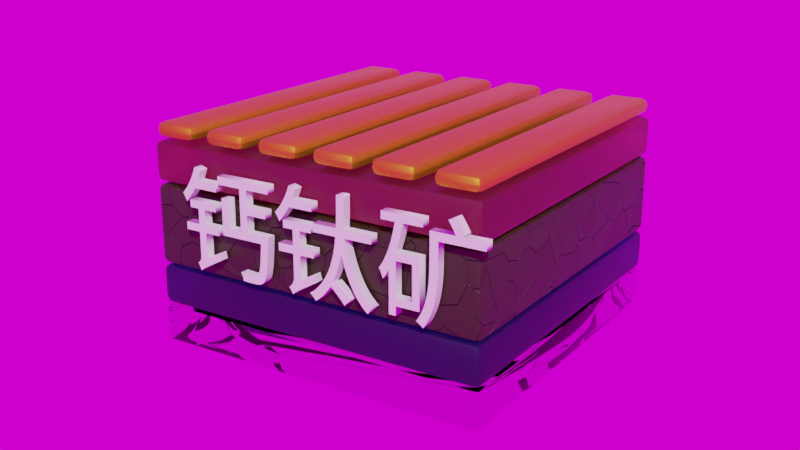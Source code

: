 # Source: Blender_6-_.blend  (saved by Blender 2.92.15; exported with 4.5.12 LTS)
import bpy
from mathutils import Matrix  # noqa: F401  (used for matrix-valued properties, if any)

bpy.ops.wm.read_factory_settings(use_empty=True)
scene = bpy.context.scene
scene.name = 'Scene'

# ---- collections
col_collection = bpy.data.collections.new('Collection'); scene.collection.children.link(col_collection)
col_collection_2 = bpy.data.collections.new('Collection 2'); scene.collection.children.link(col_collection_2)

# ---- images (referenced by path relative to the original .blend; pixels are not part of the script)
import os
ASSET_DIR = os.environ.get("B2B_ASSET_DIR", "")  # directory of the original .blend (textures are referenced by path, not embedded)
HERE = os.path.dirname(os.path.abspath(__file__))  # packed textures are extracted next to this script under _unpacked/

def load_image(name, relpath, width, height, colorspace="sRGB"):
    """Load a texture the original file referenced (path relative to the .blend, or extracted next to this script)."""
    p = next((c for c in (os.path.join(HERE, relpath), os.path.join(ASSET_DIR, relpath)) if relpath and os.path.exists(c)), "")
    if p:
        img = bpy.data.images.load(p, check_existing=True)
        img.name = name
    else:  # same state as the original file: an image datablock whose file is absent (Cycles renders it pink)
        img = bpy.data.images.new(name, width, height)
        img.source = "FILE"
        img.filepath = "//" + (relpath or name)
    img.colorspace_settings.name = colorspace
    return img
img_forest_exr = load_image('forest.exr', 'forest.exr', 1024, 1024, 'Linear Rec.709')

# ---- materials (node trees are filled in below, after node groups)
mat_material_012 = bpy.data.materials.new('Material.012')
mat_material_012.use_transparent_shadow = False
mat_material_012.use_raytrace_refraction = True
mat_material_012.use_screen_refraction = True
mat_material_012.thickness_mode = 'SLAB'
mat_material_013 = bpy.data.materials.new('Material.013')
mat_material_013.use_transparent_shadow = False
mat_material_013.use_raytrace_refraction = True
mat_material_013.use_screen_refraction = True
mat_material_013.thickness_mode = 'SLAB'
mat_material_011 = bpy.data.materials.new('Material.011')
mat_material_011.use_transparent_shadow = False
mat_material_014 = bpy.data.materials.new('Material.014')
mat_material_014.use_transparent_shadow = False
mat_material_014.use_raytrace_refraction = True
mat_material_014.use_screen_refraction = True
mat_material_014.thickness_mode = 'SLAB'
mat_material_015 = bpy.data.materials.new('Material.015')
mat_material_015.use_transparent_shadow = False
mat_material_001 = bpy.data.materials.new('Material.001')
mat_material_001.use_transparent_shadow = False
mat_material_003 = bpy.data.materials.new('Material.003')
mat_material_003.surface_render_method = 'BLENDED'
mat_material_003.blend_method = 'BLEND'
mat_material_003.use_transparency_overlap = False
mat_material_003.show_transparent_back = False
mat_material_003.use_transparent_shadow = False
mat_material_002 = bpy.data.materials.new('Material.002')
mat_material_002.surface_render_method = 'BLENDED'
mat_material_002.blend_method = 'BLEND'
mat_material_002.use_transparency_overlap = False
mat_material_002.show_transparent_back = False
mat_material_002.use_transparent_shadow = False
mat_material_004 = bpy.data.materials.new('Material.004')
mat_material_004.surface_render_method = 'BLENDED'
mat_material_004.blend_method = 'BLEND'
mat_material_004.use_transparency_overlap = False
mat_material_004.show_transparent_back = False
mat_material_004.use_transparent_shadow = False
mat_x = bpy.data.materials.new('材质')
mat_x.use_transparent_shadow = False
mat_material_007 = bpy.data.materials.new('Material.007')
mat_material_007.use_transparent_shadow = False
mat_material_006 = bpy.data.materials.new('Material.006')
mat_material_006.use_transparent_shadow = False
mat_material_006.use_raytrace_refraction = True
mat_material_006.use_screen_refraction = True
mat_material_006.thickness_mode = 'SLAB'
mat_material_005 = bpy.data.materials.new('Material.005')
mat_material_005.use_transparent_shadow = False
mat_material_008 = bpy.data.materials.new('Material.008')
mat_material_008.use_transparent_shadow = False
mat_material_008.use_raytrace_refraction = True
mat_material_008.use_screen_refraction = True
mat_material_008.thickness_mode = 'SLAB'
mat_material_009 = bpy.data.materials.new('Material.009')
mat_material_009.use_raytrace_refraction = True
mat_material_009.use_screen_refraction = True
mat_material_009.thickness_mode = 'SLAB'
mat_material_010 = bpy.data.materials.new('Material.010')
mat_material_010.use_transparent_shadow = False

# ---- node groups
ng_auto_smooth = bpy.data.node_groups.new('Auto Smooth', 'GeometryNodeTree')
_s = ng_auto_smooth.interface.new_socket(name='Geometry', in_out='OUTPUT', socket_type='NodeSocketGeometry')
_s = ng_auto_smooth.interface.new_socket(name='Geometry', in_out='INPUT', socket_type='NodeSocketGeometry')
_s = ng_auto_smooth.interface.new_socket(name='Angle', in_out='INPUT', socket_type='NodeSocketFloat')
_s.subtype = 'ANGLE'
_s.min_value = 0.0
_s.max_value = 3.142
ng_auto_smooth.is_modifier = True
_N = ng_auto_smooth.nodes; _L = ng_auto_smooth.links
n0 = _N.new('NodeGroupOutput'); n0.name = 'Group Output'; n0.location = (480, -100)
n1 = _N.new('NodeGroupInput'); n1.name = 'Group Input'; n1.location = (-420, -300)
n2 = _N.new('NodeGroupInput'); n2.name = 'Group Input.001'; n2.location = (-60, -100)
n3 = _N.new('GeometryNodeSetShadeSmooth'); n3.name = 'Set Shade Smooth'; n3.location = (120, -100)
n3.domain = 'EDGE'
n4 = _N.new('GeometryNodeSetShadeSmooth'); n4.name = 'Set Shade Smooth.001'; n4.location = (300, -100)
n5 = _N.new('GeometryNodeInputMeshEdgeAngle'); n5.name = 'Edge Angle'; n5.location = (-420, -220)
n6 = _N.new('GeometryNodeInputEdgeSmooth'); n6.name = 'Is Edge Smooth'; n6.location = (-60, -160)
n7 = _N.new('GeometryNodeInputShadeSmooth'); n7.name = 'Is Face Smooth'; n7.location = (-240, -340)
n8 = _N.new('FunctionNodeBooleanMath'); n8.name = 'Boolean Math'; n8.location = (-60, -220)
n9 = _N.new('FunctionNodeCompare'); n9.name = 'Compare'; n9.location = (-240, -180)
n9.operation = 'LESS_EQUAL'
_L.new(n5.outputs[0], n9.inputs[0])
_L.new(n4.outputs[0], n0.inputs[0])
_L.new(n1.outputs[1], n9.inputs[1])
_L.new(n9.outputs[0], n8.inputs[0])
_L.new(n7.outputs[0], n8.inputs[1])
_L.new(n2.outputs[0], n3.inputs[0])
_L.new(n6.outputs[0], n3.inputs[1])
_L.new(n3.outputs[0], n4.inputs[0])
_L.new(n8.outputs[0], n3.inputs[2])
n0.is_active_output = True

# ---- material node trees
mat_material_012.use_nodes = True; mat_material_012.node_tree.nodes.clear()
_N = mat_material_012.node_tree.nodes; _L = mat_material_012.node_tree.links
n0 = _N.new('ShaderNodeBsdfPrincipled'); n0.name = 'Principled BSDF'; n0.location = (10, 300)
n0.distribution = 'GGX'
n0.subsurface_method = 'BURLEY'
n0.inputs[2].default_value = 0.0
n0.inputs[3].default_value = 1.45
n0.inputs[18].default_value = 1.0
n0.inputs[27].default_value = (0.0, 0.0, 0.0, 1.0)
n0.inputs[28].default_value = 1.0
n1 = _N.new('ShaderNodeOutputMaterial'); n1.name = 'Material Output'; n1.location = (300, 300)
_L.new(n0.outputs[0], n1.inputs[0])
n1.is_active_output = True
mat_material_013.use_nodes = True; mat_material_013.node_tree.nodes.clear()
_N = mat_material_013.node_tree.nodes; _L = mat_material_013.node_tree.links
n0 = _N.new('ShaderNodeBsdfPrincipled'); n0.name = 'Principled BSDF'; n0.location = (10, 300)
n0.distribution = 'GGX'
n0.subsurface_method = 'BURLEY'
n0.inputs[0].default_value = (0.04308, 0.08011, 0.3323, 1.0)
n0.inputs[3].default_value = 1.45
n0.inputs[18].default_value = 1.0
n0.inputs[27].default_value = (0.0, 0.0, 0.0, 1.0)
n0.inputs[28].default_value = 1.0
n1 = _N.new('ShaderNodeOutputMaterial'); n1.name = 'Material Output'; n1.location = (300, 300)
_L.new(n0.outputs[0], n1.inputs[0])
n1.is_active_output = True
mat_material_011.use_nodes = True; mat_material_011.node_tree.nodes.clear()
_N = mat_material_011.node_tree.nodes; _L = mat_material_011.node_tree.links
n0 = _N.new('ShaderNodeOutputMaterial'); n0.name = 'Material Output'; n0.location = (348, 300)
n1 = _N.new('ShaderNodeMapping'); n1.name = 'Mapping'; n1.location = (-1142, 243)
n1.width = 240
n2 = _N.new('ShaderNodeTexCoord'); n2.name = 'Texture Coordinate'; n2.location = (-1352, 226)
n3 = _N.new('ShaderNodeBump'); n3.name = 'Bump'; n3.location = (-273, -62)
n3.inputs[1].default_value = 1.2
n3.inputs[2].default_value = 1.0
n4 = _N.new('ShaderNodeTexVoronoi'); n4.name = 'Voronoi Texture'; n4.location = (-852, 279)
n5 = _N.new('ShaderNodeBsdfPrincipled'); n5.name = 'Principled BSDF'; n5.location = (58, 300)
n5.distribution = 'GGX'
n5.subsurface_method = 'BURLEY'
n5.inputs[3].default_value = 1.45
n5.inputs[27].default_value = (0.0, 0.0, 0.0, 1.0)
n5.inputs[28].default_value = 1.0
n6 = _N.new('ShaderNodeValToRGB'); n6.name = 'ColorRamp'; n6.location = (-492, 285)
while len(n6.color_ramp.elements) > 1: n6.color_ramp.elements.remove(n6.color_ramp.elements[-1])
n6.color_ramp.elements[0].position = 0.0; n6.color_ramp.elements[0].color = (0.01124, 0.0746, 0.1895, 1.0)
_e = n6.color_ramp.elements.new(0.5); _e.color = (0.03922, 0.09564, 0.2021, 1.0)
_e = n6.color_ramp.elements.new(1.0); _e.color = (0.0331, 0.04951, 0.2148, 1.0)
n7 = _N.new('ShaderNodeHueSaturation'); n7.name = 'Hue Saturation Value'; n7.location = (-172, 258)
n7.inputs[0].default_value = 1.0
n7.inputs[2].default_value = 0.12
_L.new(n1.outputs[0], n4.inputs[0])
_L.new(n2.outputs[3], n1.inputs[0])
_L.new(n4.outputs[1], n3.inputs[3])
_L.new(n3.outputs[0], n5.inputs[5])
_L.new(n4.outputs[1], n6.inputs[0])
_L.new(n6.outputs[0], n7.inputs[4])
_L.new(n5.outputs[0], n0.inputs[0])
_L.new(n7.outputs[0], n5.inputs[0])
n0.is_active_output = True
mat_material_014.use_nodes = True; mat_material_014.node_tree.nodes.clear()
_N = mat_material_014.node_tree.nodes; _L = mat_material_014.node_tree.links
n0 = _N.new('ShaderNodeBsdfPrincipled'); n0.name = 'Principled BSDF'; n0.location = (10, 300)
n0.distribution = 'GGX'
n0.subsurface_method = 'BURLEY'
n0.inputs[0].default_value = (0.8, 0.3009, 0.1762, 1.0)
n0.inputs[3].default_value = 1.45
n0.inputs[18].default_value = 1.0
n0.inputs[27].default_value = (0.0, 0.0, 0.0, 1.0)
n0.inputs[28].default_value = 1.0
n1 = _N.new('ShaderNodeOutputMaterial'); n1.name = 'Material Output'; n1.location = (300, 300)
_L.new(n0.outputs[0], n1.inputs[0])
n1.is_active_output = True
mat_material_015.use_nodes = True; mat_material_015.node_tree.nodes.clear()
_N = mat_material_015.node_tree.nodes; _L = mat_material_015.node_tree.links
n0 = _N.new('ShaderNodeBsdfPrincipled'); n0.name = 'Principled BSDF'; n0.location = (10, 300)
n0.distribution = 'GGX'
n0.subsurface_method = 'BURLEY'
n0.inputs[0].default_value = (0.8, 0.7321, 0.03669, 1.0)
n0.inputs[1].default_value = 1.0
n0.inputs[3].default_value = 1.45
n0.inputs[27].default_value = (0.0, 0.0, 0.0, 1.0)
n0.inputs[28].default_value = 1.0
n1 = _N.new('ShaderNodeOutputMaterial'); n1.name = 'Material Output'; n1.location = (300, 300)
_L.new(n0.outputs[0], n1.inputs[0])
n1.is_active_output = True
mat_material_001.use_nodes = True; mat_material_001.node_tree.nodes.clear()
_N = mat_material_001.node_tree.nodes; _L = mat_material_001.node_tree.links
n0 = _N.new('ShaderNodeTexVoronoi'); n0.name = 'Voronoi Texture'; n0.location = (-634, 47)
n0.inputs[2].default_value = 4.6
n1 = _N.new('ShaderNodeValToRGB'); n1.name = 'ColorRamp'; n1.location = (-367, 128)
n1.color_ramp.interpolation = 'EASE'
while len(n1.color_ramp.elements) > 1: n1.color_ramp.elements.remove(n1.color_ramp.elements[-1])
n1.color_ramp.elements[0].position = 0.25; n1.color_ramp.elements[0].color = (0.36, 0.2376, 0.0, 1.0)
_e = n1.color_ramp.elements.new(0.5); _e.color = (0.53, 0.5215, 0.0, 1.0)
_e = n1.color_ramp.elements.new(0.75); _e.color = (0.306, 0.1542, 0.0, 1.0)
_e = n1.color_ramp.elements.new(1.0); _e.color = (0.441, 0.45, 0.0, 1.0)
n2 = _N.new('ShaderNodeHueSaturation'); n2.name = 'Hue Saturation Value.001'; n2.location = (-73, -109)
n2.width = 201
n2.inputs[1].default_value = 0.0
n3 = _N.new('ShaderNodeBsdfPrincipled'); n3.name = 'Principled BSDF'; n3.location = (492, 283)
n3.distribution = 'GGX'
n3.subsurface_method = 'BURLEY'
n3.inputs[1].default_value = 1.0
n3.inputs[3].default_value = 1.45
n3.inputs[27].default_value = (0.0, 0.0, 0.0, 1.0)
n3.inputs[28].default_value = 1.0
n4 = _N.new('ShaderNodeHueSaturation'); n4.name = 'Hue Saturation Value'; n4.location = (-16, 132)
n4.inputs[0].default_value = 1.0
n4.inputs[1].default_value = 0.0
n4.inputs[2].default_value = 0.1
n5 = _N.new('ShaderNodeBump'); n5.name = 'Bump'; n5.location = (48, -388)
n5.inputs[1].default_value = 10.0
n5.inputs[2].default_value = 1.0
n6 = _N.new('ShaderNodeTexCoord'); n6.name = 'Texture Coordinate'; n6.location = (-1112, 57)
n7 = _N.new('ShaderNodeMapping'); n7.name = 'Mapping'; n7.location = (-934, 56)
n7.width = 240
n7.inputs[1].default_value = (0.0, -0.8, 0.0)
n7.inputs[3].default_value = (1.0, 1.0, 0.6)
n8 = _N.new('ShaderNodeOutputMaterial'); n8.name = 'Material Output'; n8.location = (775, 218)
_L.new(n7.outputs[0], n0.inputs[0])
_L.new(n0.outputs[1], n1.inputs[0])
_L.new(n1.outputs[0], n4.inputs[4])
_L.new(n4.outputs[0], n3.inputs[0])
_L.new(n1.outputs[0], n2.inputs[4])
_L.new(n2.outputs[0], n3.inputs[2])
_L.new(n3.outputs[0], n8.inputs[0])
_L.new(n5.outputs[0], n3.inputs[5])
_L.new(n0.outputs[1], n5.inputs[3])
_L.new(n6.outputs[3], n7.inputs[0])
n8.is_active_output = True
mat_material_003.use_nodes = True; mat_material_003.node_tree.nodes.clear()
_N = mat_material_003.node_tree.nodes; _L = mat_material_003.node_tree.links
n0 = _N.new('ShaderNodeBsdfPrincipled'); n0.name = 'Principled BSDF'; n0.location = (10, 300)
n0.distribution = 'GGX'
n0.subsurface_method = 'BURLEY'
n0.inputs[0].default_value = (0.3495, 0.8, 0.3617, 1.0)
n0.inputs[2].default_value = 0.3
n0.inputs[3].default_value = 1.45
n0.inputs[18].default_value = 1.0
n0.inputs[27].default_value = (0.0, 0.0, 0.0, 1.0)
n0.inputs[28].default_value = 1.0
n1 = _N.new('ShaderNodeOutputMaterial'); n1.name = 'Material Output'; n1.location = (300, 300)
_L.new(n0.outputs[0], n1.inputs[0])
n1.is_active_output = True
mat_material_002.use_nodes = True; mat_material_002.node_tree.nodes.clear()
_N = mat_material_002.node_tree.nodes; _L = mat_material_002.node_tree.links
n0 = _N.new('ShaderNodeBsdfPrincipled'); n0.name = 'Principled BSDF'; n0.location = (10, 300)
n0.distribution = 'GGX'
n0.subsurface_method = 'BURLEY'
n0.inputs[2].default_value = 0.1
n0.inputs[3].default_value = 1.45
n0.inputs[18].default_value = 1.0
n0.inputs[27].default_value = (0.0, 0.0, 0.0, 1.0)
n0.inputs[28].default_value = 1.0
n1 = _N.new('ShaderNodeOutputMaterial'); n1.name = 'Material Output'; n1.location = (300, 300)
_L.new(n0.outputs[0], n1.inputs[0])
n1.is_active_output = True
mat_material_004.use_nodes = True; mat_material_004.node_tree.nodes.clear()
_N = mat_material_004.node_tree.nodes; _L = mat_material_004.node_tree.links
n0 = _N.new('ShaderNodeBsdfPrincipled'); n0.name = 'Principled BSDF'; n0.location = (10, 300)
n0.distribution = 'GGX'
n0.subsurface_method = 'BURLEY'
n0.inputs[0].default_value = (0.8, 0.3368, 0.4797, 1.0)
n0.inputs[2].default_value = 0.1
n0.inputs[3].default_value = 1.45
n0.inputs[18].default_value = 1.0
n0.inputs[27].default_value = (0.0, 0.0, 0.0, 1.0)
n0.inputs[28].default_value = 1.0
n1 = _N.new('ShaderNodeOutputMaterial'); n1.name = 'Material Output'; n1.location = (300, 300)
_L.new(n0.outputs[0], n1.inputs[0])
n1.is_active_output = True
mat_x.use_nodes = True; mat_x.node_tree.nodes.clear()
_N = mat_x.node_tree.nodes; _L = mat_x.node_tree.links
n0 = _N.new('ShaderNodeBsdfPrincipled'); n0.name = 'Principled BSDF'; n0.location = (10, 300)
n0.distribution = 'GGX'
n0.subsurface_method = 'BURLEY'
n0.inputs[0].default_value = (0.7476, 0.4557, 0.0178, 1.0)
n0.inputs[1].default_value = 1.0
n0.inputs[2].default_value = 0.2982
n0.inputs[3].default_value = 1.45
n0.inputs[13].default_value = 0.4123
n0.inputs[27].default_value = (0.0, 0.0, 0.0, 1.0)
n0.inputs[28].default_value = 1.0
n1 = _N.new('ShaderNodeOutputMaterial'); n1.name = 'Material Output'; n1.location = (300, 300)
_L.new(n0.outputs[0], n1.inputs[0])
n1.is_active_output = True
mat_material_007.use_nodes = True; mat_material_007.node_tree.nodes.clear()
_N = mat_material_007.node_tree.nodes; _L = mat_material_007.node_tree.links
n0 = _N.new('ShaderNodeOutputMaterial'); n0.name = 'Material Output'; n0.location = (313, 300)
n1 = _N.new('ShaderNodeMapping'); n1.name = 'Mapping'; n1.location = (-1321, 261)
n1.width = 240
n2 = _N.new('ShaderNodeTexCoord'); n2.name = 'Texture Coordinate'; n2.location = (-1531, 244)
n3 = _N.new('ShaderNodeHueSaturation'); n3.name = 'Hue Saturation Value'; n3.location = (-392, 273)
n3.inputs[1].default_value = 0.76
n3.inputs[2].default_value = 0.08
n4 = _N.new('ShaderNodeHueSaturation'); n4.name = 'Hue Saturation Value.001'; n4.location = (-363, 103)
n4.inputs[1].default_value = 0.0
n5 = _N.new('ShaderNodeBump'); n5.name = 'Bump'; n5.location = (-528, -238)
n5.inputs[1].default_value = 3.0
n5.inputs[2].default_value = 1.0
n6 = _N.new('ShaderNodeValToRGB'); n6.name = 'ColorRamp'; n6.location = (-811, 266)
while len(n6.color_ramp.elements) > 1: n6.color_ramp.elements.remove(n6.color_ramp.elements[-1])
n6.color_ramp.elements[0].position = 0.354; n6.color_ramp.elements[0].color = (0.1645, 0.1084, 0.006093, 1.0)
_e = n6.color_ramp.elements.new(0.4084); _e.color = (0.6197, 0.3803, 0.03109, 1.0)
_e = n6.color_ramp.elements.new(0.6592); _e.color = (0.2689, 0.1697, 0.01333, 1.0)
_e = n6.color_ramp.elements.new(0.8292); _e.color = (1.0, 0.5991, 0.06396, 1.0)
_e = n6.color_ramp.elements.new(1.0); _e.color = (0.2167, 0.139, 0.009709, 1.0)
n7 = _N.new('ShaderNodeTexVoronoi'); n7.name = 'Voronoi Texture'; n7.location = (-1031, 297)
n8 = _N.new('ShaderNodeBsdfPrincipled'); n8.name = 'Principled BSDF'; n8.location = (8, 305)
n8.distribution = 'GGX'
n8.subsurface_method = 'BURLEY'
n8.inputs[3].default_value = 1.45
n8.inputs[27].default_value = (0.0, 0.0, 0.0, 1.0)
n8.inputs[28].default_value = 1.0
_L.new(n1.outputs[0], n7.inputs[0])
_L.new(n7.outputs[1], n6.inputs[0])
_L.new(n2.outputs[3], n1.inputs[0])
_L.new(n6.outputs[0], n3.inputs[4])
_L.new(n3.outputs[0], n8.inputs[0])
_L.new(n4.outputs[0], n8.inputs[2])
_L.new(n6.outputs[0], n4.inputs[4])
_L.new(n5.outputs[0], n8.inputs[5])
_L.new(n7.outputs[1], n5.inputs[3])
_L.new(n8.outputs[0], n0.inputs[0])
n0.is_active_output = True
mat_material_006.use_nodes = True; mat_material_006.node_tree.nodes.clear()
_N = mat_material_006.node_tree.nodes; _L = mat_material_006.node_tree.links
n0 = _N.new('ShaderNodeBsdfPrincipled'); n0.name = 'Principled BSDF'; n0.location = (10, 300)
n0.distribution = 'GGX'
n0.subsurface_method = 'BURLEY'
n0.inputs[0].default_value = (0.8, 0.1109, 0.04192, 1.0)
n0.inputs[2].default_value = 0.03609
n0.inputs[3].default_value = 1.27
n0.inputs[18].default_value = 1.0
n0.inputs[27].default_value = (0.0, 0.0, 0.0, 1.0)
n0.inputs[28].default_value = 1.0
n1 = _N.new('ShaderNodeOutputMaterial'); n1.name = 'Material Output'; n1.location = (300, 300)
_L.new(n0.outputs[0], n1.inputs[0])
n1.is_active_output = True
mat_material_005.use_nodes = True; mat_material_005.node_tree.nodes.clear()
_N = mat_material_005.node_tree.nodes; _L = mat_material_005.node_tree.links
n0 = _N.new('ShaderNodeBsdfPrincipled'); n0.name = 'Principled BSDF'; n0.location = (10, 300)
n0.distribution = 'GGX'
n0.subsurface_method = 'BURLEY'
n0.inputs[0].default_value = (0.6148, 0.2969, 0.04228, 1.0)
n0.inputs[1].default_value = 1.0
n0.inputs[3].default_value = 1.45
n0.inputs[27].default_value = (0.0, 0.0, 0.0, 1.0)
n0.inputs[28].default_value = 1.0
n1 = _N.new('ShaderNodeOutputMaterial'); n1.name = 'Material Output'; n1.location = (300, 300)
_L.new(n0.outputs[0], n1.inputs[0])
n1.is_active_output = True
mat_material_008.use_nodes = True; mat_material_008.node_tree.nodes.clear()
_N = mat_material_008.node_tree.nodes; _L = mat_material_008.node_tree.links
n0 = _N.new('ShaderNodeBsdfPrincipled'); n0.name = 'Principled BSDF'; n0.location = (10, 300)
n0.distribution = 'GGX'
n0.subsurface_method = 'BURLEY'
n0.inputs[0].default_value = (0.01856, 0.026, 0.08492, 1.0)
n0.inputs[2].default_value = 0.1161
n0.inputs[3].default_value = 1.27
n0.inputs[18].default_value = 1.0
n0.inputs[27].default_value = (0.0, 0.0, 0.0, 1.0)
n0.inputs[28].default_value = 1.0
n1 = _N.new('ShaderNodeOutputMaterial'); n1.name = 'Material Output'; n1.location = (300, 300)
_L.new(n0.outputs[0], n1.inputs[0])
n1.is_active_output = True
mat_material_009.use_nodes = True; mat_material_009.node_tree.nodes.clear()
_N = mat_material_009.node_tree.nodes; _L = mat_material_009.node_tree.links
n0 = _N.new('ShaderNodeBsdfPrincipled'); n0.name = 'Principled BSDF'; n0.location = (10, 300)
n0.distribution = 'GGX'
n0.subsurface_method = 'BURLEY'
n0.inputs[2].default_value = 0.1104
n0.inputs[3].default_value = 1.27
n0.inputs[18].default_value = 1.0
n0.inputs[27].default_value = (0.0, 0.0, 0.0, 1.0)
n0.inputs[28].default_value = 1.0
n1 = _N.new('ShaderNodeOutputMaterial'); n1.name = 'Material Output'; n1.location = (300, 300)
_L.new(n0.outputs[0], n1.inputs[0])
n1.is_active_output = True
mat_material_010.use_nodes = True; mat_material_010.node_tree.nodes.clear()
_N = mat_material_010.node_tree.nodes; _L = mat_material_010.node_tree.links
n0 = _N.new('ShaderNodeBsdfPrincipled'); n0.name = 'Principled BSDF'; n0.location = (10, 300)
n0.distribution = 'GGX'
n0.subsurface_method = 'BURLEY'
n0.inputs[0].default_value = (1.0, 1.0, 1.0, 1.0)
n0.inputs[3].default_value = 1.45
n0.inputs[27].default_value = (0.0, 0.0, 0.0, 1.0)
n0.inputs[28].default_value = 1.0
n1 = _N.new('ShaderNodeOutputMaterial'); n1.name = 'Material Output'; n1.location = (300, 300)
_L.new(n0.outputs[0], n1.inputs[0])
n1.is_active_output = True

# ---- world
world_world = bpy.data.worlds.new('World'); scene.world = world_world
world_world.use_nodes = True; world_world.node_tree.nodes.clear()
_N = world_world.node_tree.nodes; _L = world_world.node_tree.links
n0 = _N.new('ShaderNodeOutputWorld'); n0.name = 'World Output'; n0.location = (300, 300)
n1 = _N.new('ShaderNodeBackground'); n1.name = 'Background'; n1.location = (10, 300)
n2 = _N.new('ShaderNodeTexEnvironment'); n2.name = '环境纹理'; n2.location = (-280, 270)
n2.image = img_forest_exr
_L.new(n1.outputs[0], n0.inputs[0])
_L.new(n2.outputs[0], n1.inputs[0])
n0.is_active_output = True
world_world.color = (0.05088, 0.05088, 0.05088)
world_world.use_sun_shadow = False
world_world.sun_shadow_jitter_overblur = 0.0

# ---- cameras
cam_camera_001 = bpy.data.cameras.new('Camera.001')
cam_camera = bpy.data.cameras.new('Camera')

# ---- meshes
me_cube = bpy.data.meshes.new('Cube')
me_cube.from_pydata([(-1.0, -1.0, -0.1139), (-1.0, -1.0, 0.1139), (-1.0, 1.0, -0.1139), (-1.0, 1.0, 0.1139), (1.0, -1.0, -0.1139), (1.0, -1.0, 0.1139), (1.0, 1.0, -0.1139), (1.0, 1.0, 0.1139)], [], [(0, 1, 3, 2), (2, 3, 7, 6), (6, 7, 5, 4), (4, 5, 1, 0), (2, 6, 4, 0), (7, 3, 1, 5)])
me_cube.polygons.foreach_set('use_smooth', [True] * 6)
_uv = me_cube.uv_layers.new(name='UVMap')
_uv.uv.foreach_set('vector', [0.375, 0.0, 0.625, 0.0, 0.625, 0.25, 0.375, 0.25, 0.375, 0.25, 0.625, 0.25, 0.625, 0.5, 0.375, 0.5, 0.375, 0.5, 0.625, 0.5, 0.625, 0.75, 0.375, 0.75, 0.375, 0.75, 0.625, 0.75, 0.625, 1.0, 0.375, 1.0, 0.125, 0.5, 0.375, 0.5, 0.375, 0.75, 0.125, 0.75, 0.625, 0.5, 0.875, 0.5, 0.875, 0.75, 0.625, 0.75])
me_cube.materials.append(mat_material_012)
me_cube.use_remesh_fix_poles = True
me_cube.use_remesh_preserve_attributes = False
me_cube.use_mirror_vertex_groups = False
me_cube.update()
me_cube_014 = bpy.data.meshes.new('Cube.014')
me_cube_014.from_pydata([(-1.0, -1.0, -0.1139), (-1.0, -1.0, 0.1139), (-1.0, 1.0, -0.1139), (-1.0, 1.0, 0.1139), (1.0, -1.0, -0.1139), (1.0, -1.0, 0.1139), (1.0, 1.0, -0.1139), (1.0, 1.0, 0.1139)], [], [(0, 1, 3, 2), (2, 3, 7, 6), (6, 7, 5, 4), (4, 5, 1, 0), (2, 6, 4, 0), (7, 3, 1, 5)])
me_cube_014.polygons.foreach_set('use_smooth', [True] * 6)
_uv = me_cube_014.uv_layers.new(name='UVMap')
_uv.uv.foreach_set('vector', [0.375, 0.0, 0.625, 0.0, 0.625, 0.25, 0.375, 0.25, 0.375, 0.25, 0.625, 0.25, 0.625, 0.5, 0.375, 0.5, 0.375, 0.5, 0.625, 0.5, 0.625, 0.75, 0.375, 0.75, 0.375, 0.75, 0.625, 0.75, 0.625, 1.0, 0.375, 1.0, 0.125, 0.5, 0.375, 0.5, 0.375, 0.75, 0.125, 0.75, 0.625, 0.5, 0.875, 0.5, 0.875, 0.75, 0.625, 0.75])
me_cube_014.materials.append(mat_material_013)
me_cube_014.use_remesh_fix_poles = True
me_cube_014.use_remesh_preserve_attributes = False
me_cube_014.use_mirror_vertex_groups = False
me_cube_014.update()
me_cube_017 = bpy.data.meshes.new('Cube.017')
me_cube_017.from_pydata([(-1.0, -1.0, -0.2283), (-1.0, -1.0, 0.2283), (-1.0, 1.0, -0.2283), (-1.0, 1.0, 0.2283), (1.0, -1.0, -0.2283), (1.0, -1.0, 0.2283), (1.0, 1.0, -0.2283), (1.0, 1.0, 0.2283)], [], [(0, 1, 3, 2), (2, 3, 7, 6), (6, 7, 5, 4), (4, 5, 1, 0), (2, 6, 4, 0), (7, 3, 1, 5)])
me_cube_017.polygons.foreach_set('use_smooth', [True] * 6)
_uv = me_cube_017.uv_layers.new(name='UVMap')
_uv.uv.foreach_set('vector', [0.375, 0.0, 0.625, 0.0, 0.625, 0.25, 0.375, 0.25, 0.375, 0.25, 0.625, 0.25, 0.625, 0.5, 0.375, 0.5, 0.375, 0.5, 0.625, 0.5, 0.625, 0.75, 0.375, 0.75, 0.375, 0.75, 0.625, 0.75, 0.625, 1.0, 0.375, 1.0, 0.125, 0.5, 0.375, 0.5, 0.375, 0.75, 0.125, 0.75, 0.625, 0.5, 0.875, 0.5, 0.875, 0.75, 0.625, 0.75])
me_cube_017.materials.append(mat_material_011)
me_cube_017.use_remesh_fix_poles = True
me_cube_017.use_remesh_preserve_attributes = False
me_cube_017.use_mirror_vertex_groups = False
me_cube_017.update()
me_cube_018 = bpy.data.meshes.new('Cube.018')
me_cube_018.from_pydata([(-1.0, -1.0, -0.1139), (-1.0, -1.0, 0.1139), (-1.0, 1.0, -0.1139), (-1.0, 1.0, 0.1139), (1.0, -1.0, -0.1139), (1.0, -1.0, 0.1139), (1.0, 1.0, -0.1139), (1.0, 1.0, 0.1139)], [], [(0, 1, 3, 2), (2, 3, 7, 6), (6, 7, 5, 4), (4, 5, 1, 0), (2, 6, 4, 0), (7, 3, 1, 5)])
me_cube_018.polygons.foreach_set('use_smooth', [True] * 6)
_uv = me_cube_018.uv_layers.new(name='UVMap')
_uv.uv.foreach_set('vector', [0.375, 0.0, 0.625, 0.0, 0.625, 0.25, 0.375, 0.25, 0.375, 0.25, 0.625, 0.25, 0.625, 0.5, 0.375, 0.5, 0.375, 0.5, 0.625, 0.5, 0.625, 0.75, 0.375, 0.75, 0.375, 0.75, 0.625, 0.75, 0.625, 1.0, 0.375, 1.0, 0.125, 0.5, 0.375, 0.5, 0.375, 0.75, 0.125, 0.75, 0.625, 0.5, 0.875, 0.5, 0.875, 0.75, 0.625, 0.75])
me_cube_018.materials.append(mat_material_014)
me_cube_018.use_remesh_fix_poles = True
me_cube_018.use_remesh_preserve_attributes = False
me_cube_018.use_mirror_vertex_groups = False
me_cube_018.update()
me_cube_019 = bpy.data.meshes.new('Cube.019')
me_cube_019.from_pydata([(-0.125, -1.0, -0.1294), (-0.125, -1.0, -0.04368), (-0.125, 1.0, -0.1294), (-0.125, 1.0, -0.04368), (0.125, -1.0, -0.1294), (0.125, -1.0, -0.04368), (0.125, 1.0, -0.1294), (0.125, 1.0, -0.04368)], [], [(0, 1, 3, 2), (2, 3, 7, 6), (6, 7, 5, 4), (4, 5, 1, 0), (2, 6, 4, 0), (7, 3, 1, 5)])
me_cube_019.polygons.foreach_set('use_smooth', [True] * 6)
_uv = me_cube_019.uv_layers.new(name='UVMap')
_uv.uv.foreach_set('vector', [0.375, 0.0, 0.625, 0.0, 0.625, 0.25, 0.375, 0.25, 0.375, 0.25, 0.625, 0.25, 0.625, 0.5, 0.375, 0.5, 0.375, 0.5, 0.625, 0.5, 0.625, 0.75, 0.375, 0.75, 0.375, 0.75, 0.625, 0.75, 0.625, 1.0, 0.375, 1.0, 0.125, 0.5, 0.375, 0.5, 0.375, 0.75, 0.125, 0.75, 0.625, 0.5, 0.875, 0.5, 0.875, 0.75, 0.625, 0.75])
me_cube_019.materials.append(mat_material_015)
me_cube_019.use_remesh_fix_poles = True
me_cube_019.use_remesh_preserve_attributes = False
me_cube_019.use_mirror_vertex_groups = False
me_cube_019.update()
me_cube_001 = bpy.data.meshes.new('Cube.001')
me_cube_001.from_pydata([(-1.0, -1.0, -1.0), (-1.0, -1.0, 1.0), (-1.0, 1.0, -1.0), (-1.0, 1.0, 1.0), (1.0, -1.0, -1.0), (1.0, -1.0, 1.0), (1.0, 1.0, -1.0), (1.0, 1.0, 1.0), (-1.0, 0.7778, -1.0), (-1.0, 0.5556, -1.0), (-1.0, 0.3333, -1.0), (-1.0, 0.1111, -1.0), (-1.0, -0.1111, -1.0), (-1.0, -0.3333, -1.0), (-1.0, -0.5556, -1.0), (-1.0, -0.7778, -1.0), (-1.0, -0.7778, 1.0), (-1.0, -0.5556, 1.0), (-1.0, -0.3333, 1.0), (-1.0, -0.1111, 1.0), (-1.0, 0.1111, 1.0), (-1.0, 0.3333, 1.0), (-1.0, 0.5556, 1.0), (-1.0, 0.7778, 1.0), (1.0, -0.7778, -1.0), (1.0, -0.5556, -1.0), (1.0, -0.3333, -1.0), (1.0, -0.1111, -1.0), (1.0, 0.1111, -1.0), (1.0, 0.3333, -1.0), (1.0, 0.5556, -1.0), (1.0, 0.7778, -1.0), (1.0, 0.7778, 1.0), (1.0, 0.5556, 1.0), (1.0, 0.3333, 1.0), (1.0, 0.1111, 1.0), (1.0, -0.1111, 1.0), (1.0, -0.3333, 1.0), (1.0, -0.5556, 1.0), (1.0, -0.7778, 1.0), (0.75, 1.0, -1.0), (0.5, 1.0, -1.0), (0.25, 1.0, -1.0), (0.0, 1.0, -1.0), (-0.25, 1.0, -1.0), (-0.5, 1.0, -1.0), (-0.75, 1.0, -1.0), (-0.75, 1.0, 1.0), (-0.5, 1.0, 1.0), (-0.25, 1.0, 1.0), (0.0, 1.0, 1.0), (0.25, 1.0, 1.0), (0.5, 1.0, 1.0), (0.75, 1.0, 1.0), (-0.75, -1.0, -1.0), (-0.5, -1.0, -1.0), (-0.25, -1.0, -1.0), (0.0, -1.0, -1.0), (0.25, -1.0, -1.0), (0.5, -1.0, -1.0), (0.75, -1.0, -1.0), (0.75, -1.0, 1.0), (0.5, -1.0, 1.0), (0.25, -1.0, 1.0), (0.0, -1.0, 1.0), (-0.25, -1.0, 1.0), (-0.5, -1.0, 1.0), (-0.75, -1.0, 1.0), (-0.75, 0.7778, 1.0), (-0.5, 0.7778, 1.0), (-0.25, 0.7778, 1.0), (0.0, 0.7778, 1.0), (0.25, 0.7778, 1.0), (0.5, 0.7778, 1.0), (0.75, 0.7778, 1.0), (-0.75, 0.5556, 1.0), (-0.5, 0.5556, 1.0), (-0.25, 0.5556, 1.0), (0.0, 0.5556, 1.0), (0.25, 0.5556, 1.0), (0.5, 0.5556, 1.0), (0.75, 0.5556, 1.0), (-0.75, 0.3333, 1.0), (-0.5, 0.3333, 1.0), (-0.25, 0.3333, 1.0), (0.0, 0.3333, 1.0), (0.25, 0.3333, 1.0), (0.5, 0.3333, 1.0), (0.75, 0.3333, 1.0), (-0.75, 0.1111, 1.0), (-0.5, 0.1111, 1.0), (-0.25, 0.1111, 1.0), (0.0, 0.1111, 1.0), (0.25, 0.1111, 1.0), (0.5, 0.1111, 1.0), (0.75, 0.1111, 1.0), (-0.75, -0.1111, 1.0), (-0.5, -0.1111, 1.0), (-0.25, -0.1111, 1.0), (0.0, -0.1111, 1.0), (0.25, -0.1111, 1.0), (0.5, -0.1111, 1.0), (0.75, -0.1111, 1.0), (-0.75, -0.3333, 1.0), (-0.5, -0.3333, 1.0), (-0.25, -0.3333, 1.0), (0.0, -0.3333, 1.0), (0.25, -0.3333, 1.0), (0.5, -0.3333, 1.0), (0.75, -0.3333, 1.0), (-0.75, -0.5556, 1.0), (-0.5, -0.5556, 1.0), (-0.25, -0.5556, 1.0), (0.0, -0.5556, 1.0), (0.25, -0.5556, 1.0), (0.5, -0.5556, 1.0), (0.75, -0.5556, 1.0), (-0.75, -0.7778, 1.0), (-0.5, -0.7778, 1.0), (-0.25, -0.7778, 1.0), (0.0, -0.7778, 1.0), (0.25, -0.7778, 1.0), (0.5, -0.7778, 1.0), (0.75, -0.7778, 1.0), (0.75, 0.7778, -1.0), (0.5, 0.7778, -1.0), (0.25, 0.7778, -1.0), (0.0, 0.7778, -1.0), (-0.25, 0.7778, -1.0), (-0.5, 0.7778, -1.0), (-0.75, 0.7778, -1.0), (0.75, 0.5556, -1.0), (0.5, 0.5556, -1.0), (0.25, 0.5556, -1.0), (0.0, 0.5556, -1.0), (-0.25, 0.5556, -1.0), (-0.5, 0.5556, -1.0), (-0.75, 0.5556, -1.0), (0.75, 0.3333, -1.0), (0.5, 0.3333, -1.0), (0.25, 0.3333, -1.0), (0.0, 0.3333, -1.0), (-0.25, 0.3333, -1.0), (-0.5, 0.3333, -1.0), (-0.75, 0.3333, -1.0), (0.75, 0.1111, -1.0), (0.5, 0.1111, -1.0), (0.25, 0.1111, -1.0), (0.0, 0.1111, -1.0), (-0.25, 0.1111, -1.0), (-0.5, 0.1111, -1.0), (-0.75, 0.1111, -1.0), (0.75, -0.1111, -1.0), (0.5, -0.1111, -1.0), (0.25, -0.1111, -1.0), (0.0, -0.1111, -1.0), (-0.25, -0.1111, -1.0), (-0.5, -0.1111, -1.0), (-0.75, -0.1111, -1.0), (0.75, -0.3333, -1.0), (0.5, -0.3333, -1.0), (0.25, -0.3333, -1.0), (0.0, -0.3333, -1.0), (-0.25, -0.3333, -1.0), (-0.5, -0.3333, -1.0), (-0.75, -0.3333, -1.0), (0.75, -0.5556, -1.0), (0.5, -0.5556, -1.0), (0.25, -0.5556, -1.0), (0.0, -0.5556, -1.0), (-0.25, -0.5556, -1.0), (-0.5, -0.5556, -1.0), (-0.75, -0.5556, -1.0), (0.75, -0.7778, -1.0), (0.5, -0.7778, -1.0), (0.25, -0.7778, -1.0), (0.0, -0.7778, -1.0), (-0.25, -0.7778, -1.0), (-0.5, -0.7778, -1.0), (-0.75, -0.7778, -1.0), (-1.0, -1.0, -0.7143), (-1.0, -1.0, -0.4286), (-1.0, -1.0, -0.1429), (-1.0, -1.0, 0.1429), (-1.0, -1.0, 0.4286), (-1.0, -1.0, 0.7143), (-1.0, 1.0, 0.7143), (-1.0, 1.0, 0.4286), (-1.0, 1.0, 0.1429), (-1.0, 1.0, -0.1429), (-1.0, 1.0, -0.4286), (-1.0, 1.0, -0.7143), (1.0, 1.0, 0.7143), (1.0, 1.0, 0.4286), (1.0, 1.0, 0.1429), (1.0, 1.0, -0.1429), (1.0, 1.0, -0.4286), (1.0, 1.0, -0.7143), (1.0, -1.0, 0.7143), (1.0, -1.0, 0.4286), (1.0, -1.0, 0.1429), (1.0, -1.0, -0.1429), (1.0, -1.0, -0.4286), (1.0, -1.0, -0.7143), (1.0, 0.7778, 0.7143), (1.0, 0.7778, 0.4286), (1.0, 0.7778, 0.1429), (1.0, 0.7778, -0.1429), (1.0, 0.7778, -0.4286), (1.0, 0.7778, -0.7143), (1.0, 0.5556, 0.7143), (1.0, 0.5556, 0.4286), (1.0, 0.5556, 0.1429), (1.0, 0.5556, -0.1429), (1.0, 0.5556, -0.4286), (1.0, 0.5556, -0.7143), (1.0, 0.3333, 0.7143), (1.0, 0.3333, 0.4286), (1.0, 0.3333, 0.1429), (1.0, 0.3333, -0.1429), (1.0, 0.3333, -0.4286), (1.0, 0.3333, -0.7143), (1.0, 0.1111, 0.7143), (1.0, 0.1111, 0.4286), (1.0, 0.1111, 0.1429), (1.0, 0.1111, -0.1429), (1.0, 0.1111, -0.4286), (1.0, 0.1111, -0.7143), (1.0, -0.1111, 0.7143), (1.0, -0.1111, 0.4286), (1.0, -0.1111, 0.1429), (1.0, -0.1111, -0.1429), (1.0, -0.1111, -0.4286), (1.0, -0.1111, -0.7143), (1.0, -0.3333, 0.7143), (1.0, -0.3333, 0.4286), (1.0, -0.3333, 0.1429), (1.0, -0.3333, -0.1429), (1.0, -0.3333, -0.4286), (1.0, -0.3333, -0.7143), (1.0, -0.5556, 0.7143), (1.0, -0.5556, 0.4286), (1.0, -0.5556, 0.1429), (1.0, -0.5556, -0.1429), (1.0, -0.5556, -0.4286), (1.0, -0.5556, -0.7143), (1.0, -0.7778, 0.7143), (1.0, -0.7778, 0.4286), (1.0, -0.7778, 0.1429), (1.0, -0.7778, -0.1429), (1.0, -0.7778, -0.4286), (1.0, -0.7778, -0.7143), (-1.0, -0.7778, 0.7143), (-1.0, -0.7778, 0.4286), (-1.0, -0.7778, 0.1429), (-1.0, -0.7778, -0.1429), (-1.0, -0.7778, -0.4286), (-1.0, -0.7778, -0.7143), (-1.0, -0.5556, 0.7143), (-1.0, -0.5556, 0.4286), (-1.0, -0.5556, 0.1429), (-1.0, -0.5556, -0.1429), (-1.0, -0.5556, -0.4286), (-1.0, -0.5556, -0.7143), (-1.0, -0.3333, 0.7143), (-1.0, -0.3333, 0.4286), (-1.0, -0.3333, 0.1429), (-1.0, -0.3333, -0.1429), (-1.0, -0.3333, -0.4286), (-1.0, -0.3333, -0.7143), (-1.0, -0.1111, 0.7143), (-1.0, -0.1111, 0.4286), (-1.0, -0.1111, 0.1429), (-1.0, -0.1111, -0.1429), (-1.0, -0.1111, -0.4286), (-1.0, -0.1111, -0.7143), (-1.0, 0.1111, 0.7143), (-1.0, 0.1111, 0.4286), (-1.0, 0.1111, 0.1429), (-1.0, 0.1111, -0.1429), (-1.0, 0.1111, -0.4286), (-1.0, 0.1111, -0.7143), (-1.0, 0.3333, 0.7143), (-1.0, 0.3333, 0.4286), (-1.0, 0.3333, 0.1429), (-1.0, 0.3333, -0.1429), (-1.0, 0.3333, -0.4286), (-1.0, 0.3333, -0.7143), (-1.0, 0.5556, 0.7143), (-1.0, 0.5556, 0.4286), (-1.0, 0.5556, 0.1429), (-1.0, 0.5556, -0.1429), (-1.0, 0.5556, -0.4286), (-1.0, 0.5556, -0.7143), (-1.0, 0.7778, 0.7143), (-1.0, 0.7778, 0.4286), (-1.0, 0.7778, 0.1429), (-1.0, 0.7778, -0.1429), (-1.0, 0.7778, -0.4286), (-1.0, 0.7778, -0.7143), (0.75, -1.0, 0.7143), (0.75, -1.0, 0.4286), (0.75, -1.0, 0.1429), (0.75, -1.0, -0.1429), (0.75, -1.0, -0.4286), (0.75, -1.0, -0.7143), (0.5, -1.0, 0.7143), (0.5, -1.0, 0.4286), (0.5, -1.0, 0.1429), (0.5, -1.0, -0.1429), (0.5, -1.0, -0.4286), (0.5, -1.0, -0.7143), (0.25, -1.0, 0.7143), (0.25, -1.0, 0.4286), (0.25, -1.0, 0.1429), (0.25, -1.0, -0.1429), (0.25, -1.0, -0.4286), (0.25, -1.0, -0.7143), (0.0, -1.0, 0.7143), (0.0, -1.0, 0.4286), (0.0, -1.0, 0.1429), (0.0, -1.0, -0.1429), (0.0, -1.0, -0.4286), (0.0, -1.0, -0.7143), (-0.25, -1.0, 0.7143), (-0.25, -1.0, 0.4286), (-0.25, -1.0, 0.1429), (-0.25, -1.0, -0.1429), (-0.25, -1.0, -0.4286), (-0.25, -1.0, -0.7143), (-0.5, -1.0, 0.7143), (-0.5, -1.0, 0.4286), (-0.5, -1.0, 0.1429), (-0.5, -1.0, -0.1429), (-0.5, -1.0, -0.4286), (-0.5, -1.0, -0.7143), (-0.75, -1.0, 0.7143), (-0.75, -1.0, 0.4286), (-0.75, -1.0, 0.1429), (-0.75, -1.0, -0.1429), (-0.75, -1.0, -0.4286), (-0.75, -1.0, -0.7143), (-0.75, 1.0, 0.7143), (-0.75, 1.0, 0.4286), (-0.75, 1.0, 0.1429), (-0.75, 1.0, -0.1429), (-0.75, 1.0, -0.4286), (-0.75, 1.0, -0.7143), (-0.5, 1.0, 0.7143), (-0.5, 1.0, 0.4286), (-0.5, 1.0, 0.1429), (-0.5, 1.0, -0.1429), (-0.5, 1.0, -0.4286), (-0.5, 1.0, -0.7143), (-0.25, 1.0, 0.7143), (-0.25, 1.0, 0.4286), (-0.25, 1.0, 0.1429), (-0.25, 1.0, -0.1429), (-0.25, 1.0, -0.4286), (-0.25, 1.0, -0.7143), (0.0, 1.0, 0.7143), (0.0, 1.0, 0.4286), (0.0, 1.0, 0.1429), (0.0, 1.0, -0.1429), (0.0, 1.0, -0.4286), (0.0, 1.0, -0.7143), (0.25, 1.0, 0.7143), (0.25, 1.0, 0.4286), (0.25, 1.0, 0.1429), (0.25, 1.0, -0.1429), (0.25, 1.0, -0.4286), (0.25, 1.0, -0.7143), (0.5, 1.0, 0.7143), (0.5, 1.0, 0.4286), (0.5, 1.0, 0.1429), (0.5, 1.0, -0.1429), (0.5, 1.0, -0.4286), (0.5, 1.0, -0.7143), (0.75, 1.0, 0.7143), (0.75, 1.0, 0.4286), (0.75, 1.0, 0.1429), (0.75, 1.0, -0.1429), (0.75, 1.0, -0.4286), (0.75, 1.0, -0.7143)], [], [(294, 23, 3, 186), (378, 53, 7, 192), (246, 39, 5, 198), (336, 67, 1, 185), (173, 24, 4, 60), (117, 16, 1, 67), (47, 3, 23, 68), (68, 23, 22, 75), (75, 22, 21, 82), (82, 21, 20, 89), (89, 20, 19, 96), (96, 19, 18, 103), (103, 18, 17, 110), (110, 17, 16, 117), (40, 6, 31, 124), (124, 31, 30, 131), (131, 30, 29, 138), (138, 29, 28, 145), (145, 28, 27, 152), (152, 27, 26, 159), (159, 26, 25, 166), (166, 25, 24, 173), (192, 7, 32, 204), (204, 32, 33, 210), (210, 33, 34, 216), (216, 34, 35, 222), (222, 35, 36, 228), (228, 36, 37, 234), (234, 37, 38, 240), (240, 38, 39, 246), (185, 1, 16, 252), (252, 16, 17, 258), (258, 17, 18, 264), (264, 18, 19, 270), (270, 19, 20, 276), (276, 20, 21, 282), (282, 21, 22, 288), (288, 22, 23, 294), (14, 172, 179, 15), (172, 171, 178, 179), (171, 170, 177, 178), (170, 169, 176, 177), (169, 168, 175, 176), (168, 167, 174, 175), (167, 166, 173, 174), (13, 165, 172, 14), (165, 164, 171, 172), (164, 163, 170, 171), (163, 162, 169, 170), (162, 161, 168, 169), (161, 160, 167, 168), (160, 159, 166, 167), (12, 158, 165, 13), (158, 157, 164, 165), (157, 156, 163, 164), (156, 155, 162, 163), (155, 154, 161, 162), (154, 153, 160, 161), (153, 152, 159, 160), (11, 151, 158, 12), (151, 150, 157, 158), (150, 149, 156, 157), (149, 148, 155, 156), (148, 147, 154, 155), (147, 146, 153, 154), (146, 145, 152, 153), (10, 144, 151, 11), (144, 143, 150, 151), (143, 142, 149, 150), (142, 141, 148, 149), (141, 140, 147, 148), (140, 139, 146, 147), (139, 138, 145, 146), (9, 137, 144, 10), (137, 136, 143, 144), (136, 135, 142, 143), (135, 134, 141, 142), (134, 133, 140, 141), (133, 132, 139, 140), (132, 131, 138, 139), (8, 130, 137, 9), (130, 129, 136, 137), (129, 128, 135, 136), (128, 127, 134, 135), (127, 126, 133, 134), (126, 125, 132, 133), (125, 124, 131, 132), (2, 46, 130, 8), (46, 45, 129, 130), (45, 44, 128, 129), (44, 43, 127, 128), (43, 42, 126, 127), (42, 41, 125, 126), (41, 40, 124, 125), (38, 116, 123, 39), (116, 115, 122, 123), (115, 114, 121, 122), (114, 113, 120, 121), (113, 112, 119, 120), (112, 111, 118, 119), (111, 110, 117, 118), (37, 109, 116, 38), (109, 108, 115, 116), (108, 107, 114, 115), (107, 106, 113, 114), (106, 105, 112, 113), (105, 104, 111, 112), (104, 103, 110, 111), (36, 102, 109, 37), (102, 101, 108, 109), (101, 100, 107, 108), (100, 99, 106, 107), (99, 98, 105, 106), (98, 97, 104, 105), (97, 96, 103, 104), (35, 95, 102, 36), (95, 94, 101, 102), (94, 93, 100, 101), (93, 92, 99, 100), (92, 91, 98, 99), (91, 90, 97, 98), (90, 89, 96, 97), (34, 88, 95, 35), (88, 87, 94, 95), (87, 86, 93, 94), (86, 85, 92, 93), (85, 84, 91, 92), (84, 83, 90, 91), (83, 82, 89, 90), (33, 81, 88, 34), (81, 80, 87, 88), (80, 79, 86, 87), (79, 78, 85, 86), (78, 77, 84, 85), (77, 76, 83, 84), (76, 75, 82, 83), (32, 74, 81, 33), (74, 73, 80, 81), (73, 72, 79, 80), (72, 71, 78, 79), (71, 70, 77, 78), (70, 69, 76, 77), (69, 68, 75, 76), (7, 53, 74, 32), (53, 52, 73, 74), (52, 51, 72, 73), (51, 50, 71, 72), (50, 49, 70, 71), (49, 48, 69, 70), (48, 47, 68, 69), (39, 123, 61, 5), (123, 122, 62, 61), (122, 121, 63, 62), (121, 120, 64, 63), (120, 119, 65, 64), (119, 118, 66, 65), (118, 117, 67, 66), (15, 179, 54, 0), (179, 178, 55, 54), (178, 177, 56, 55), (177, 176, 57, 56), (176, 175, 58, 57), (175, 174, 59, 58), (174, 173, 60, 59), (198, 5, 61, 300), (300, 61, 62, 306), (306, 62, 63, 312), (312, 63, 64, 318), (318, 64, 65, 324), (324, 65, 66, 330), (330, 66, 67, 336), (186, 3, 47, 342), (342, 47, 48, 348), (348, 48, 49, 354), (354, 49, 50, 360), (360, 50, 51, 366), (366, 51, 52, 372), (372, 52, 53, 378), (41, 377, 383, 40), (377, 376, 382, 383), (376, 375, 381, 382), (375, 374, 380, 381), (374, 373, 379, 380), (373, 372, 378, 379), (42, 371, 377, 41), (371, 370, 376, 377), (370, 369, 375, 376), (369, 368, 374, 375), (368, 367, 373, 374), (367, 366, 372, 373), (43, 365, 371, 42), (365, 364, 370, 371), (364, 363, 369, 370), (363, 362, 368, 369), (362, 361, 367, 368), (361, 360, 366, 367), (44, 359, 365, 43), (359, 358, 364, 365), (358, 357, 363, 364), (357, 356, 362, 363), (356, 355, 361, 362), (355, 354, 360, 361), (45, 353, 359, 44), (353, 352, 358, 359), (352, 351, 357, 358), (351, 350, 356, 357), (350, 349, 355, 356), (349, 348, 354, 355), (46, 347, 353, 45), (347, 346, 352, 353), (346, 345, 351, 352), (345, 344, 350, 351), (344, 343, 349, 350), (343, 342, 348, 349), (2, 191, 347, 46), (191, 190, 346, 347), (190, 189, 345, 346), (189, 188, 344, 345), (188, 187, 343, 344), (187, 186, 342, 343), (55, 335, 341, 54), (335, 334, 340, 341), (334, 333, 339, 340), (333, 332, 338, 339), (332, 331, 337, 338), (331, 330, 336, 337), (56, 329, 335, 55), (329, 328, 334, 335), (328, 327, 333, 334), (327, 326, 332, 333), (326, 325, 331, 332), (325, 324, 330, 331), (57, 323, 329, 56), (323, 322, 328, 329), (322, 321, 327, 328), (321, 320, 326, 327), (320, 319, 325, 326), (319, 318, 324, 325), (58, 317, 323, 57), (317, 316, 322, 323), (316, 315, 321, 322), (315, 314, 320, 321), (314, 313, 319, 320), (313, 312, 318, 319), (59, 311, 317, 58), (311, 310, 316, 317), (310, 309, 315, 316), (309, 308, 314, 315), (308, 307, 313, 314), (307, 306, 312, 313), (60, 305, 311, 59), (305, 304, 310, 311), (304, 303, 309, 310), (303, 302, 308, 309), (302, 301, 307, 308), (301, 300, 306, 307), (4, 203, 305, 60), (203, 202, 304, 305), (202, 201, 303, 304), (201, 200, 302, 303), (200, 199, 301, 302), (199, 198, 300, 301), (9, 293, 299, 8), (293, 292, 298, 299), (292, 291, 297, 298), (291, 290, 296, 297), (290, 289, 295, 296), (289, 288, 294, 295), (10, 287, 293, 9), (287, 286, 292, 293), (286, 285, 291, 292), (285, 284, 290, 291), (284, 283, 289, 290), (283, 282, 288, 289), (11, 281, 287, 10), (281, 280, 286, 287), (280, 279, 285, 286), (279, 278, 284, 285), (278, 277, 283, 284), (277, 276, 282, 283), (12, 275, 281, 11), (275, 274, 280, 281), (274, 273, 279, 280), (273, 272, 278, 279), (272, 271, 277, 278), (271, 270, 276, 277), (13, 269, 275, 12), (269, 268, 274, 275), (268, 267, 273, 274), (267, 266, 272, 273), (266, 265, 271, 272), (265, 264, 270, 271), (14, 263, 269, 13), (263, 262, 268, 269), (262, 261, 267, 268), (261, 260, 266, 267), (260, 259, 265, 266), (259, 258, 264, 265), (15, 257, 263, 14), (257, 256, 262, 263), (256, 255, 261, 262), (255, 254, 260, 261), (254, 253, 259, 260), (253, 252, 258, 259), (0, 180, 257, 15), (180, 181, 256, 257), (181, 182, 255, 256), (182, 183, 254, 255), (183, 184, 253, 254), (184, 185, 252, 253), (25, 245, 251, 24), (245, 244, 250, 251), (244, 243, 249, 250), (243, 242, 248, 249), (242, 241, 247, 248), (241, 240, 246, 247), (26, 239, 245, 25), (239, 238, 244, 245), (238, 237, 243, 244), (237, 236, 242, 243), (236, 235, 241, 242), (235, 234, 240, 241), (27, 233, 239, 26), (233, 232, 238, 239), (232, 231, 237, 238), (231, 230, 236, 237), (230, 229, 235, 236), (229, 228, 234, 235), (28, 227, 233, 27), (227, 226, 232, 233), (226, 225, 231, 232), (225, 224, 230, 231), (224, 223, 229, 230), (223, 222, 228, 229), (29, 221, 227, 28), (221, 220, 226, 227), (220, 219, 225, 226), (219, 218, 224, 225), (218, 217, 223, 224), (217, 216, 222, 223), (30, 215, 221, 29), (215, 214, 220, 221), (214, 213, 219, 220), (213, 212, 218, 219), (212, 211, 217, 218), (211, 210, 216, 217), (31, 209, 215, 30), (209, 208, 214, 215), (208, 207, 213, 214), (207, 206, 212, 213), (206, 205, 211, 212), (205, 204, 210, 211), (6, 197, 209, 31), (197, 196, 208, 209), (196, 195, 207, 208), (195, 194, 206, 207), (194, 193, 205, 206), (193, 192, 204, 205), (54, 341, 180, 0), (341, 340, 181, 180), (340, 339, 182, 181), (339, 338, 183, 182), (338, 337, 184, 183), (337, 336, 185, 184), (24, 251, 203, 4), (251, 250, 202, 203), (250, 249, 201, 202), (249, 248, 200, 201), (248, 247, 199, 200), (247, 246, 198, 199), (40, 383, 197, 6), (383, 382, 196, 197), (382, 381, 195, 196), (381, 380, 194, 195), (380, 379, 193, 194), (379, 378, 192, 193), (8, 299, 191, 2), (299, 298, 190, 191), (298, 297, 189, 190), (297, 296, 188, 189), (296, 295, 187, 188), (295, 294, 186, 187)])
me_cube_001.polygons.foreach_set('use_smooth', [True] * 382)
_uv = me_cube_001.uv_layers.new(name='UVMap')
_uv.uv.foreach_set('vector', [0.5893, 0.2222, 0.625, 0.2222, 0.625, 0.25, 0.5893, 0.25, 0.5893, 0.4688, 0.625, 0.4688, 0.625, 0.5, 0.5893, 0.5, 0.5893, 0.7222, 0.625, 0.7222, 0.625, 0.75, 0.5893, 0.75, 0.5893, 0.9688, 0.625, 0.9688, 0.625, 1.0, 0.5893, 1.0, 0.3438, 0.7222, 0.375, 0.7222, 0.375, 0.75, 0.3438, 0.75, 0.8438, 0.7222, 0.875, 0.7222, 0.875, 0.75, 0.8438, 0.75, 0.8438, 0.5, 0.875, 0.5, 0.875, 0.5278, 0.8438, 0.5278, 0.8438, 0.5278, 0.875, 0.5278, 0.875, 0.5556, 0.8438, 0.5556, 0.8438, 0.5556, 0.875, 0.5556, 0.875, 0.5833, 0.8438, 0.5833, 0.8438, 0.5833, 0.875, 0.5833, 0.875, 0.6111, 0.8438, 0.6111, 0.8438, 0.6111, 0.875, 0.6111, 0.875, 0.6389, 0.8438, 0.6389, 0.8438, 0.6389, 0.875, 0.6389, 0.875, 0.6667, 0.8438, 0.6667, 0.8438, 0.6667, 0.875, 0.6667, 0.875, 0.6944, 0.8438, 0.6944, 0.8438, 0.6944, 0.875, 0.6944, 0.875, 0.7222, 0.8438, 0.7222, 0.3438, 0.5, 0.375, 0.5, 0.375, 0.5278, 0.3438, 0.5278, 0.3438, 0.5278, 0.375, 0.5278, 0.375, 0.5556, 0.3438, 0.5556, 0.3438, 0.5556, 0.375, 0.5556, 0.375, 0.5833, 0.3438, 0.5833, 0.3438, 0.5833, 0.375, 0.5833, 0.375, 0.6111, 0.3438, 0.6111, 0.3438, 0.6111, 0.375, 0.6111, 0.375, 0.6389, 0.3438, 0.6389, 0.3438, 0.6389, 0.375, 0.6389, 0.375, 0.6667, 0.3438, 0.6667, 0.3438, 0.6667, 0.375, 0.6667, 0.375, 0.6944, 0.3438, 0.6944, 0.3438, 0.6944, 0.375, 0.6944, 0.375, 0.7222, 0.3438, 0.7222, 0.5893, 0.5, 0.625, 0.5, 0.625, 0.5278, 0.5893, 0.5278, 0.5893, 0.5278, 0.625, 0.5278, 0.625, 0.5556, 0.5893, 0.5556, 0.5893, 0.5556, 0.625, 0.5556, 0.625, 0.5833, 0.5893, 0.5833, 0.5893, 0.5833, 0.625, 0.5833, 0.625, 0.6111, 0.5893, 0.6111, 0.5893, 0.6111, 0.625, 0.6111, 0.625, 0.6389, 0.5893, 0.6389, 0.5893, 0.6389, 0.625, 0.6389, 0.625, 0.6667, 0.5893, 0.6667, 0.5893, 0.6667, 0.625, 0.6667, 0.625, 0.6944, 0.5893, 0.6944, 0.5893, 0.6944, 0.625, 0.6944, 0.625, 0.7222, 0.5893, 0.7222, 0.5893, 0.0, 0.625, 0.0, 0.625, 0.02778, 0.5893, 0.02778, 0.5893, 0.02778, 0.625, 0.02778, 0.625, 0.05556, 0.5893, 0.05556, 0.5893, 0.05556, 0.625, 0.05556, 0.625, 0.08333, 0.5893, 0.08333, 0.5893, 0.08333, 0.625, 0.08333, 0.625, 0.1111, 0.5893, 0.1111, 0.5893, 0.1111, 0.625, 0.1111, 0.625, 0.1389, 0.5893, 0.1389, 0.5893, 0.1389, 0.625, 0.1389, 0.625, 0.1667, 0.5893, 0.1667, 0.5893, 0.1667, 0.625, 0.1667, 0.625, 0.1944, 0.5893, 0.1944, 0.5893, 0.1944, 0.625, 0.1944, 0.625, 0.2222, 0.5893, 0.2222, 0.125, 0.6944, 0.1562, 0.6944, 0.1562, 0.7222, 0.125, 0.7222, 0.1562, 0.6944, 0.1875, 0.6944, 0.1875, 0.7222, 0.1562, 0.7222, 0.1875, 0.6944, 0.2188, 0.6944, 0.2188, 0.7222, 0.1875, 0.7222, 0.2188, 0.6944, 0.25, 0.6944, 0.25, 0.7222, 0.2188, 0.7222, 0.25, 0.6944, 0.2812, 0.6944, 0.2812, 0.7222, 0.25, 0.7222, 0.2812, 0.6944, 0.3125, 0.6944, 0.3125, 0.7222, 0.2812, 0.7222, 0.3125, 0.6944, 0.3438, 0.6944, 0.3438, 0.7222, 0.3125, 0.7222, 0.125, 0.6667, 0.1562, 0.6667, 0.1562, 0.6944, 0.125, 0.6944, 0.1562, 0.6667, 0.1875, 0.6667, 0.1875, 0.6944, 0.1562, 0.6944, 0.1875, 0.6667, 0.2188, 0.6667, 0.2188, 0.6944, 0.1875, 0.6944, 0.2188, 0.6667, 0.25, 0.6667, 0.25, 0.6944, 0.2188, 0.6944, 0.25, 0.6667, 0.2812, 0.6667, 0.2812, 0.6944, 0.25, 0.6944, 0.2812, 0.6667, 0.3125, 0.6667, 0.3125, 0.6944, 0.2812, 0.6944, 0.3125, 0.6667, 0.3438, 0.6667, 0.3438, 0.6944, 0.3125, 0.6944, 0.125, 0.6389, 0.1562, 0.6389, 0.1562, 0.6667, 0.125, 0.6667, 0.1562, 0.6389, 0.1875, 0.6389, 0.1875, 0.6667, 0.1562, 0.6667, 0.1875, 0.6389, 0.2188, 0.6389, 0.2188, 0.6667, 0.1875, 0.6667, 0.2188, 0.6389, 0.25, 0.6389, 0.25, 0.6667, 0.2188, 0.6667, 0.25, 0.6389, 0.2813, 0.6389, 0.2812, 0.6667, 0.25, 0.6667, 0.2813, 0.6389, 0.3125, 0.6389, 0.3125, 0.6667, 0.2812, 0.6667, 0.3125, 0.6389, 0.3438, 0.6389, 0.3438, 0.6667, 0.3125, 0.6667, 0.125, 0.6111, 0.1562, 0.6111, 0.1562, 0.6389, 0.125, 0.6389, 0.1562, 0.6111, 0.1875, 0.6111, 0.1875, 0.6389, 0.1562, 0.6389, 0.1875, 0.6111, 0.2188, 0.6111, 0.2188, 0.6389, 0.1875, 0.6389, 0.2188, 0.6111, 0.25, 0.6111, 0.25, 0.6389, 0.2188, 0.6389, 0.25, 0.6111, 0.2813, 0.6111, 0.2813, 0.6389, 0.25, 0.6389, 0.2813, 0.6111, 0.3125, 0.6111, 0.3125, 0.6389, 0.2813, 0.6389, 0.3125, 0.6111, 0.3438, 0.6111, 0.3438, 0.6389, 0.3125, 0.6389, 0.125, 0.5833, 0.1562, 0.5833, 0.1562, 0.6111, 0.125, 0.6111, 0.1562, 0.5833, 0.1875, 0.5833, 0.1875, 0.6111, 0.1562, 0.6111, 0.1875, 0.5833, 0.2188, 0.5833, 0.2188, 0.6111, 0.1875, 0.6111, 0.2188, 0.5833, 0.25, 0.5833, 0.25, 0.6111, 0.2188, 0.6111, 0.25, 0.5833, 0.2812, 0.5833, 0.2813, 0.6111, 0.25, 0.6111, 0.2812, 0.5833, 0.3125, 0.5833, 0.3125, 0.6111, 0.2813, 0.6111, 0.3125, 0.5833, 0.3438, 0.5833, 0.3438, 0.6111, 0.3125, 0.6111, 0.125, 0.5556, 0.1562, 0.5556, 0.1562, 0.5833, 0.125, 0.5833, 0.1562, 0.5556, 0.1875, 0.5556, 0.1875, 0.5833, 0.1562, 0.5833, 0.1875, 0.5556, 0.2188, 0.5556, 0.2188, 0.5833, 0.1875, 0.5833, 0.2188, 0.5556, 0.25, 0.5556, 0.25, 0.5833, 0.2188, 0.5833, 0.25, 0.5556, 0.2812, 0.5556, 0.2812, 0.5833, 0.25, 0.5833, 0.2812, 0.5556, 0.3125, 0.5556, 0.3125, 0.5833, 0.2812, 0.5833, 0.3125, 0.5556, 0.3438, 0.5556, 0.3438, 0.5833, 0.3125, 0.5833, 0.125, 0.5278, 0.1562, 0.5278, 0.1562, 0.5556, 0.125, 0.5556, 0.1562, 0.5278, 0.1875, 0.5278, 0.1875, 0.5556, 0.1562, 0.5556, 0.1875, 0.5278, 0.2188, 0.5278, 0.2188, 0.5556, 0.1875, 0.5556, 0.2188, 0.5278, 0.25, 0.5278, 0.25, 0.5556, 0.2188, 0.5556, 0.25, 0.5278, 0.2812, 0.5278, 0.2812, 0.5556, 0.25, 0.5556, 0.2812, 0.5278, 0.3125, 0.5278, 0.3125, 0.5556, 0.2812, 0.5556, 0.3125, 0.5278, 0.3438, 0.5278, 0.3438, 0.5556, 0.3125, 0.5556, 0.125, 0.5, 0.1562, 0.5, 0.1562, 0.5278, 0.125, 0.5278, 0.1562, 0.5, 0.1875, 0.5, 0.1875, 0.5278, 0.1562, 0.5278, 0.1875, 0.5, 0.2188, 0.5, 0.2188, 0.5278, 0.1875, 0.5278, 0.2188, 0.5, 0.25, 0.5, 0.25, 0.5278, 0.2188, 0.5278, 0.25, 0.5, 0.2812, 0.5, 0.2812, 0.5278, 0.25, 0.5278, 0.2812, 0.5, 0.3125, 0.5, 0.3125, 0.5278, 0.2812, 0.5278, 0.3125, 0.5, 0.3438, 0.5, 0.3438, 0.5278, 0.3125, 0.5278, 0.625, 0.6944, 0.6562, 0.6944, 0.6562, 0.7222, 0.625, 0.7222, 0.6562, 0.6944, 0.6875, 0.6944, 0.6875, 0.7222, 0.6562, 0.7222, 0.6875, 0.6944, 0.7188, 0.6944, 0.7188, 0.7222, 0.6875, 0.7222, 0.7188, 0.6944, 0.75, 0.6944, 0.75, 0.7222, 0.7188, 0.7222, 0.75, 0.6944, 0.7812, 0.6944, 0.7812, 0.7222, 0.75, 0.7222, 0.7812, 0.6944, 0.8125, 0.6944, 0.8125, 0.7222, 0.7812, 0.7222, 0.8125, 0.6944, 0.8438, 0.6944, 0.8438, 0.7222, 0.8125, 0.7222, 0.625, 0.6667, 0.6562, 0.6667, 0.6562, 0.6944, 0.625, 0.6944, 0.6562, 0.6667, 0.6875, 0.6667, 0.6875, 0.6944, 0.6562, 0.6944, 0.6875, 0.6667, 0.7188, 0.6667, 0.7188, 0.6944, 0.6875, 0.6944, 0.7188, 0.6667, 0.75, 0.6667, 0.75, 0.6944, 0.7188, 0.6944, 0.75, 0.6667, 0.7812, 0.6667, 0.7812, 0.6944, 0.75, 0.6944, 0.7812, 0.6667, 0.8125, 0.6667, 0.8125, 0.6944, 0.7812, 0.6944, 0.8125, 0.6667, 0.8438, 0.6667, 0.8438, 0.6944, 0.8125, 0.6944, 0.625, 0.6389, 0.6562, 0.6389, 0.6562, 0.6667, 0.625, 0.6667, 0.6562, 0.6389, 0.6875, 0.6389, 0.6875, 0.6667, 0.6562, 0.6667, 0.6875, 0.6389, 0.7188, 0.6389, 0.7188, 0.6667, 0.6875, 0.6667, 0.7188, 0.6389, 0.75, 0.6389, 0.75, 0.6667, 0.7188, 0.6667, 0.75, 0.6389, 0.7812, 0.6389, 0.7812, 0.6667, 0.75, 0.6667, 0.7812, 0.6389, 0.8125, 0.6389, 0.8125, 0.6667, 0.7812, 0.6667, 0.8125, 0.6389, 0.8438, 0.6389, 0.8438, 0.6667, 0.8125, 0.6667, 0.625, 0.6111, 0.6563, 0.6111, 0.6562, 0.6389, 0.625, 0.6389, 0.6563, 0.6111, 0.6875, 0.6111, 0.6875, 0.6389, 0.6562, 0.6389, 0.6875, 0.6111, 0.7188, 0.6111, 0.7188, 0.6389, 0.6875, 0.6389, 0.7188, 0.6111, 0.75, 0.6111, 0.75, 0.6389, 0.7188, 0.6389, 0.75, 0.6111, 0.7813, 0.6111, 0.7812, 0.6389, 0.75, 0.6389, 0.7813, 0.6111, 0.8125, 0.6111, 0.8125, 0.6389, 0.7812, 0.6389, 0.8125, 0.6111, 0.8438, 0.6111, 0.8438, 0.6389, 0.8125, 0.6389, 0.625, 0.5833, 0.6562, 0.5833, 0.6563, 0.6111, 0.625, 0.6111, 0.6562, 0.5833, 0.6875, 0.5833, 0.6875, 0.6111, 0.6563, 0.6111, 0.6875, 0.5833, 0.7188, 0.5833, 0.7188, 0.6111, 0.6875, 0.6111, 0.7188, 0.5833, 0.75, 0.5833, 0.75, 0.6111, 0.7188, 0.6111, 0.75, 0.5833, 0.7812, 0.5833, 0.7813, 0.6111, 0.75, 0.6111, 0.7812, 0.5833, 0.8125, 0.5833, 0.8125, 0.6111, 0.7813, 0.6111, 0.8125, 0.5833, 0.8438, 0.5833, 0.8438, 0.6111, 0.8125, 0.6111, 0.625, 0.5556, 0.6562, 0.5556, 0.6562, 0.5833, 0.625, 0.5833, 0.6562, 0.5556, 0.6875, 0.5556, 0.6875, 0.5833, 0.6562, 0.5833, 0.6875, 0.5556, 0.7188, 0.5556, 0.7188, 0.5833, 0.6875, 0.5833, 0.7188, 0.5556, 0.75, 0.5556, 0.75, 0.5833, 0.7188, 0.5833, 0.75, 0.5556, 0.7812, 0.5556, 0.7812, 0.5833, 0.75, 0.5833, 0.7812, 0.5556, 0.8125, 0.5556, 0.8125, 0.5833, 0.7812, 0.5833, 0.8125, 0.5556, 0.8438, 0.5556, 0.8438, 0.5833, 0.8125, 0.5833, 0.625, 0.5278, 0.6562, 0.5278, 0.6562, 0.5556, 0.625, 0.5556, 0.6562, 0.5278, 0.6875, 0.5278, 0.6875, 0.5556, 0.6562, 0.5556, 0.6875, 0.5278, 0.7188, 0.5278, 0.7188, 0.5556, 0.6875, 0.5556, 0.7188, 0.5278, 0.75, 0.5278, 0.75, 0.5556, 0.7188, 0.5556, 0.75, 0.5278, 0.7812, 0.5278, 0.7812, 0.5556, 0.75, 0.5556, 0.7812, 0.5278, 0.8125, 0.5278, 0.8125, 0.5556, 0.7812, 0.5556, 0.8125, 0.5278, 0.8438, 0.5278, 0.8438, 0.5556, 0.8125, 0.5556, 0.625, 0.5, 0.6562, 0.5, 0.6562, 0.5278, 0.625, 0.5278, 0.6562, 0.5, 0.6875, 0.5, 0.6875, 0.5278, 0.6562, 0.5278, 0.6875, 0.5, 0.7188, 0.5, 0.7188, 0.5278, 0.6875, 0.5278, 0.7188, 0.5, 0.75, 0.5, 0.75, 0.5278, 0.7188, 0.5278, 0.75, 0.5, 0.7812, 0.5, 0.7812, 0.5278, 0.75, 0.5278, 0.7812, 0.5, 0.8125, 0.5, 0.8125, 0.5278, 0.7812, 0.5278, 0.8125, 0.5, 0.8438, 0.5, 0.8438, 0.5278, 0.8125, 0.5278, 0.625, 0.7222, 0.6562, 0.7222, 0.6562, 0.75, 0.625, 0.75, 0.6562, 0.7222, 0.6875, 0.7222, 0.6875, 0.75, 0.6562, 0.75, 0.6875, 0.7222, 0.7188, 0.7222, 0.7188, 0.75, 0.6875, 0.75, 0.7188, 0.7222, 0.75, 0.7222, 0.75, 0.75, 0.7188, 0.75, 0.75, 0.7222, 0.7812, 0.7222, 0.7812, 0.75, 0.75, 0.75, 0.7812, 0.7222, 0.8125, 0.7222, 0.8125, 0.75, 0.7812, 0.75, 0.8125, 0.7222, 0.8438, 0.7222, 0.8438, 0.75, 0.8125, 0.75, 0.125, 0.7222, 0.1562, 0.7222, 0.1562, 0.75, 0.125, 0.75, 0.1562, 0.7222, 0.1875, 0.7222, 0.1875, 0.75, 0.1562, 0.75, 0.1875, 0.7222, 0.2188, 0.7222, 0.2188, 0.75, 0.1875, 0.75, 0.2188, 0.7222, 0.25, 0.7222, 0.25, 0.75, 0.2188, 0.75, 0.25, 0.7222, 0.2812, 0.7222, 0.2812, 0.75, 0.25, 0.75, 0.2812, 0.7222, 0.3125, 0.7222, 0.3125, 0.75, 0.2812, 0.75, 0.3125, 0.7222, 0.3438, 0.7222, 0.3438, 0.75, 0.3125, 0.75, 0.5893, 0.75, 0.625, 0.75, 0.625, 0.7812, 0.5893, 0.7812, 0.5893, 0.7812, 0.625, 0.7812, 0.625, 0.8125, 0.5893, 0.8125, 0.5893, 0.8125, 0.625, 0.8125, 0.625, 0.8438, 0.5893, 0.8438, 0.5893, 0.8438, 0.625, 0.8438, 0.625, 0.875, 0.5893, 0.875, 0.5893, 0.875, 0.625, 0.875, 0.625, 0.9062, 0.5893, 0.9062, 0.5893, 0.9062, 0.625, 0.9062, 0.625, 0.9375, 0.5893, 0.9375, 0.5893, 0.9375, 0.625, 0.9375, 0.625, 0.9688, 0.5893, 0.9688, 0.5893, 0.25, 0.625, 0.25, 0.625, 0.2812, 0.5893, 0.2812, 0.5893, 0.2812, 0.625, 0.2812, 0.625, 0.3125, 0.5893, 0.3125, 0.5893, 0.3125, 0.625, 0.3125, 0.625, 0.3438, 0.5893, 0.3438, 0.5893, 0.3438, 0.625, 0.3438, 0.625, 0.375, 0.5893, 0.375, 0.5893, 0.375, 0.625, 0.375, 0.625, 0.4062, 0.5893, 0.4062, 0.5893, 0.4062, 0.625, 0.4062, 0.625, 0.4375, 0.5893, 0.4375, 0.5893, 0.4375, 0.625, 0.4375, 0.625, 0.4688, 0.5893, 0.4688, 0.375, 0.4375, 0.4107, 0.4375, 0.4107, 0.4688, 0.375, 0.4688, 0.4107, 0.4375, 0.4464, 0.4375, 0.4464, 0.4688, 0.4107, 0.4688, 0.4464, 0.4375, 0.4821, 0.4375, 0.4821, 0.4688, 0.4464, 0.4688, 0.4821, 0.4375, 0.5179, 0.4375, 0.5179, 0.4688, 0.4821, 0.4688, 0.5179, 0.4375, 0.5536, 0.4375, 0.5536, 0.4688, 0.5179, 0.4688, 0.5536, 0.4375, 0.5893, 0.4375, 0.5893, 0.4688, 0.5536, 0.4688, 0.375, 0.4062, 0.4107, 0.4062, 0.4107, 0.4375, 0.375, 0.4375, 0.4107, 0.4062, 0.4464, 0.4062, 0.4464, 0.4375, 0.4107, 0.4375, 0.4464, 0.4062, 0.4821, 0.4063, 0.4821, 0.4375, 0.4464, 0.4375, 0.4821, 0.4063, 0.5179, 0.4063, 0.5179, 0.4375, 0.4821, 0.4375, 0.5179, 0.4063, 0.5536, 0.4062, 0.5536, 0.4375, 0.5179, 0.4375, 0.5536, 0.4062, 0.5893, 0.4062, 0.5893, 0.4375, 0.5536, 0.4375, 0.375, 0.375, 0.4107, 0.375, 0.4107, 0.4062, 0.375, 0.4062, 0.4107, 0.375, 0.4464, 0.375, 0.4464, 0.4062, 0.4107, 0.4062, 0.4464, 0.375, 0.4821, 0.375, 0.4821, 0.4063, 0.4464, 0.4062, 0.4821, 0.375, 0.5179, 0.375, 0.5179, 0.4063, 0.4821, 0.4063, 0.5179, 0.375, 0.5536, 0.375, 0.5536, 0.4062, 0.5179, 0.4063, 0.5536, 0.375, 0.5893, 0.375, 0.5893, 0.4062, 0.5536, 0.4062, 0.375, 0.3438, 0.4107, 0.3438, 0.4107, 0.375, 0.375, 0.375, 0.4107, 0.3438, 0.4464, 0.3438, 0.4464, 0.375, 0.4107, 0.375, 0.4464, 0.3438, 0.4821, 0.3438, 0.4821, 0.375, 0.4464, 0.375, 0.4821, 0.3438, 0.5179, 0.3438, 0.5179, 0.375, 0.4821, 0.375, 0.5179, 0.3438, 0.5536, 0.3438, 0.5536, 0.375, 0.5179, 0.375, 0.5536, 0.3438, 0.5893, 0.3438, 0.5893, 0.375, 0.5536, 0.375, 0.375, 0.3125, 0.4107, 0.3125, 0.4107, 0.3438, 0.375, 0.3438, 0.4107, 0.3125, 0.4464, 0.3125, 0.4464, 0.3438, 0.4107, 0.3438, 0.4464, 0.3125, 0.4821, 0.3125, 0.4821, 0.3438, 0.4464, 0.3438, 0.4821, 0.3125, 0.5179, 0.3125, 0.5179, 0.3438, 0.4821, 0.3438, 0.5179, 0.3125, 0.5536, 0.3125, 0.5536, 0.3438, 0.5179, 0.3438, 0.5536, 0.3125, 0.5893, 0.3125, 0.5893, 0.3438, 0.5536, 0.3438, 0.375, 0.2812, 0.4107, 0.2812, 0.4107, 0.3125, 0.375, 0.3125, 0.4107, 0.2812, 0.4464, 0.2812, 0.4464, 0.3125, 0.4107, 0.3125, 0.4464, 0.2812, 0.4821, 0.2812, 0.4821, 0.3125, 0.4464, 0.3125, 0.4821, 0.2812, 0.5179, 0.2812, 0.5179, 0.3125, 0.4821, 0.3125, 0.5179, 0.2812, 0.5536, 0.2812, 0.5536, 0.3125, 0.5179, 0.3125, 0.5536, 0.2812, 0.5893, 0.2812, 0.5893, 0.3125, 0.5536, 0.3125, 0.375, 0.25, 0.4107, 0.25, 0.4107, 0.2812, 0.375, 0.2812, 0.4107, 0.25, 0.4464, 0.25, 0.4464, 0.2812, 0.4107, 0.2812, 0.4464, 0.25, 0.4821, 0.25, 0.4821, 0.2812, 0.4464, 0.2812, 0.4821, 0.25, 0.5179, 0.25, 0.5179, 0.2812, 0.4821, 0.2812, 0.5179, 0.25, 0.5536, 0.25, 0.5536, 0.2812, 0.5179, 0.2812, 0.5536, 0.25, 0.5893, 0.25, 0.5893, 0.2812, 0.5536, 0.2812, 0.375, 0.9375, 0.4107, 0.9375, 0.4107, 0.9688, 0.375, 0.9688, 0.4107, 0.9375, 0.4464, 0.9375, 0.4464, 0.9688, 0.4107, 0.9688, 0.4464, 0.9375, 0.4821, 0.9375, 0.4821, 0.9688, 0.4464, 0.9688, 0.4821, 0.9375, 0.5179, 0.9375, 0.5179, 0.9688, 0.4821, 0.9688, 0.5179, 0.9375, 0.5536, 0.9375, 0.5536, 0.9688, 0.5179, 0.9688, 0.5536, 0.9375, 0.5893, 0.9375, 0.5893, 0.9688, 0.5536, 0.9688, 0.375, 0.9062, 0.4107, 0.9062, 0.4107, 0.9375, 0.375, 0.9375, 0.4107, 0.9062, 0.4464, 0.9062, 0.4464, 0.9375, 0.4107, 0.9375, 0.4464, 0.9062, 0.4821, 0.9062, 0.4821, 0.9375, 0.4464, 0.9375, 0.4821, 0.9062, 0.5179, 0.9062, 0.5179, 0.9375, 0.4821, 0.9375, 0.5179, 0.9062, 0.5536, 0.9062, 0.5536, 0.9375, 0.5179, 0.9375, 0.5536, 0.9062, 0.5893, 0.9062, 0.5893, 0.9375, 0.5536, 0.9375, 0.375, 0.875, 0.4107, 0.875, 0.4107, 0.9062, 0.375, 0.9062, 0.4107, 0.875, 0.4464, 0.875, 0.4464, 0.9062, 0.4107, 0.9062, 0.4464, 0.875, 0.4821, 0.875, 0.4821, 0.9062, 0.4464, 0.9062, 0.4821, 0.875, 0.5179, 0.875, 0.5179, 0.9062, 0.4821, 0.9062, 0.5179, 0.875, 0.5536, 0.875, 0.5536, 0.9062, 0.5179, 0.9062, 0.5536, 0.875, 0.5893, 0.875, 0.5893, 0.9062, 0.5536, 0.9062, 0.375, 0.8438, 0.4107, 0.8438, 0.4107, 0.875, 0.375, 0.875, 0.4107, 0.8438, 0.4464, 0.8437, 0.4464, 0.875, 0.4107, 0.875, 0.4464, 0.8437, 0.4821, 0.8438, 0.4821, 0.875, 0.4464, 0.875, 0.4821, 0.8438, 0.5179, 0.8438, 0.5179, 0.875, 0.4821, 0.875, 0.5179, 0.8438, 0.5536, 0.8438, 0.5536, 0.875, 0.5179, 0.875, 0.5536, 0.8438, 0.5893, 0.8438, 0.5893, 0.875, 0.5536, 0.875, 0.375, 0.8125, 0.4107, 0.8125, 0.4107, 0.8438, 0.375, 0.8438, 0.4107, 0.8125, 0.4464, 0.8125, 0.4464, 0.8437, 0.4107, 0.8438, 0.4464, 0.8125, 0.4821, 0.8125, 0.4821, 0.8438, 0.4464, 0.8437, 0.4821, 0.8125, 0.5179, 0.8125, 0.5179, 0.8438, 0.4821, 0.8438, 0.5179, 0.8125, 0.5536, 0.8125, 0.5536, 0.8438, 0.5179, 0.8438, 0.5536, 0.8125, 0.5893, 0.8125, 0.5893, 0.8438, 0.5536, 0.8438, 0.375, 0.7812, 0.4107, 0.7812, 0.4107, 0.8125, 0.375, 0.8125, 0.4107, 0.7812, 0.4464, 0.7812, 0.4464, 0.8125, 0.4107, 0.8125, 0.4464, 0.7812, 0.4821, 0.7812, 0.4821, 0.8125, 0.4464, 0.8125, 0.4821, 0.7812, 0.5179, 0.7812, 0.5179, 0.8125, 0.4821, 0.8125, 0.5179, 0.7812, 0.5536, 0.7812, 0.5536, 0.8125, 0.5179, 0.8125, 0.5536, 0.7812, 0.5893, 0.7812, 0.5893, 0.8125, 0.5536, 0.8125, 0.375, 0.75, 0.4107, 0.75, 0.4107, 0.7812, 0.375, 0.7812, 0.4107, 0.75, 0.4464, 0.75, 0.4464, 0.7812, 0.4107, 0.7812, 0.4464, 0.75, 0.4821, 0.75, 0.4821, 0.7812, 0.4464, 0.7812, 0.4821, 0.75, 0.5179, 0.75, 0.5179, 0.7812, 0.4821, 0.7812, 0.5179, 0.75, 0.5536, 0.75, 0.5536, 0.7812, 0.5179, 0.7812, 0.5536, 0.75, 0.5893, 0.75, 0.5893, 0.7812, 0.5536, 0.7812, 0.375, 0.1944, 0.4107, 0.1944, 0.4107, 0.2222, 0.375, 0.2222, 0.4107, 0.1944, 0.4464, 0.1944, 0.4464, 0.2222, 0.4107, 0.2222, 0.4464, 0.1944, 0.4821, 0.1944, 0.4821, 0.2222, 0.4464, 0.2222, 0.4821, 0.1944, 0.5179, 0.1944, 0.5179, 0.2222, 0.4821, 0.2222, 0.5179, 0.1944, 0.5536, 0.1944, 0.5536, 0.2222, 0.5179, 0.2222, 0.5536, 0.1944, 0.5893, 0.1944, 0.5893, 0.2222, 0.5536, 0.2222, 0.375, 0.1667, 0.4107, 0.1667, 0.4107, 0.1944, 0.375, 0.1944, 0.4107, 0.1667, 0.4464, 0.1667, 0.4464, 0.1944, 0.4107, 0.1944, 0.4464, 0.1667, 0.4821, 0.1667, 0.4821, 0.1944, 0.4464, 0.1944, 0.4821, 0.1667, 0.5179, 0.1667, 0.5179, 0.1944, 0.4821, 0.1944, 0.5179, 0.1667, 0.5536, 0.1667, 0.5536, 0.1944, 0.5179, 0.1944, 0.5536, 0.1667, 0.5893, 0.1667, 0.5893, 0.1944, 0.5536, 0.1944, 0.375, 0.1389, 0.4107, 0.1389, 0.4107, 0.1667, 0.375, 0.1667, 0.4107, 0.1389, 0.4464, 0.1389, 0.4464, 0.1667, 0.4107, 0.1667, 0.4464, 0.1389, 0.4821, 0.1389, 0.4821, 0.1667, 0.4464, 0.1667, 0.4821, 0.1389, 0.5179, 0.1389, 0.5179, 0.1667, 0.4821, 0.1667, 0.5179, 0.1389, 0.5536, 0.1389, 0.5536, 0.1667, 0.5179, 0.1667, 0.5536, 0.1389, 0.5893, 0.1389, 0.5893, 0.1667, 0.5536, 0.1667, 0.375, 0.1111, 0.4107, 0.1111, 0.4107, 0.1389, 0.375, 0.1389, 0.4107, 0.1111, 0.4464, 0.1111, 0.4464, 0.1389, 0.4107, 0.1389, 0.4464, 0.1111, 0.4821, 0.1111, 0.4821, 0.1389, 0.4464, 0.1389, 0.4821, 0.1111, 0.5179, 0.1111, 0.5179, 0.1389, 0.4821, 0.1389, 0.5179, 0.1111, 0.5536, 0.1111, 0.5536, 0.1389, 0.5179, 0.1389, 0.5536, 0.1111, 0.5893, 0.1111, 0.5893, 0.1389, 0.5536, 0.1389, 0.375, 0.08333, 0.4107, 0.08333, 0.4107, 0.1111, 0.375, 0.1111, 0.4107, 0.08333, 0.4464, 0.08333, 0.4464, 0.1111, 0.4107, 0.1111, 0.4464, 0.08333, 0.4821, 0.08333, 0.4821, 0.1111, 0.4464, 0.1111, 0.4821, 0.08333, 0.5179, 0.08333, 0.5179, 0.1111, 0.4821, 0.1111, 0.5179, 0.08333, 0.5536, 0.08333, 0.5536, 0.1111, 0.5179, 0.1111, 0.5536, 0.08333, 0.5893, 0.08333, 0.5893, 0.1111, 0.5536, 0.1111, 0.375, 0.05556, 0.4107, 0.05556, 0.4107, 0.08333, 0.375, 0.08333, 0.4107, 0.05556, 0.4464, 0.05556, 0.4464, 0.08333, 0.4107, 0.08333, 0.4464, 0.05556, 0.4821, 0.05556, 0.4821, 0.08333, 0.4464, 0.08333, 0.4821, 0.05556, 0.5179, 0.05556, 0.5179, 0.08333, 0.4821, 0.08333, 0.5179, 0.05556, 0.5536, 0.05556, 0.5536, 0.08333, 0.5179, 0.08333, 0.5536, 0.05556, 0.5893, 0.05556, 0.5893, 0.08333, 0.5536, 0.08333, 0.375, 0.02778, 0.4107, 0.02778, 0.4107, 0.05556, 0.375, 0.05556, 0.4107, 0.02778, 0.4464, 0.02778, 0.4464, 0.05556, 0.4107, 0.05556, 0.4464, 0.02778, 0.4821, 0.02778, 0.4821, 0.05556, 0.4464, 0.05556, 0.4821, 0.02778, 0.5179, 0.02778, 0.5179, 0.05556, 0.4821, 0.05556, 0.5179, 0.02778, 0.5536, 0.02778, 0.5536, 0.05556, 0.5179, 0.05556, 0.5536, 0.02778, 0.5893, 0.02778, 0.5893, 0.05556, 0.5536, 0.05556, 0.375, 0.0, 0.4107, 0.0, 0.4107, 0.02778, 0.375, 0.02778, 0.4107, 0.0, 0.4464, 0.0, 0.4464, 0.02778, 0.4107, 0.02778, 0.4464, 0.0, 0.4821, 0.0, 0.4821, 0.02778, 0.4464, 0.02778, 0.4821, 0.0, 0.5179, 0.0, 0.5179, 0.02778, 0.4821, 0.02778, 0.5179, 0.0, 0.5536, 0.0, 0.5536, 0.02778, 0.5179, 0.02778, 0.5536, 0.0, 0.5893, 0.0, 0.5893, 0.02778, 0.5536, 0.02778, 0.375, 0.6944, 0.4107, 0.6944, 0.4107, 0.7222, 0.375, 0.7222, 0.4107, 0.6944, 0.4464, 0.6944, 0.4464, 0.7222, 0.4107, 0.7222, 0.4464, 0.6944, 0.4821, 0.6944, 0.4821, 0.7222, 0.4464, 0.7222, 0.4821, 0.6944, 0.5179, 0.6944, 0.5179, 0.7222, 0.4821, 0.7222, 0.5179, 0.6944, 0.5536, 0.6944, 0.5536, 0.7222, 0.5179, 0.7222, 0.5536, 0.6944, 0.5893, 0.6944, 0.5893, 0.7222, 0.5536, 0.7222, 0.375, 0.6667, 0.4107, 0.6667, 0.4107, 0.6944, 0.375, 0.6944, 0.4107, 0.6667, 0.4464, 0.6667, 0.4464, 0.6944, 0.4107, 0.6944, 0.4464, 0.6667, 0.4821, 0.6667, 0.4821, 0.6944, 0.4464, 0.6944, 0.4821, 0.6667, 0.5179, 0.6667, 0.5179, 0.6944, 0.4821, 0.6944, 0.5179, 0.6667, 0.5536, 0.6667, 0.5536, 0.6944, 0.5179, 0.6944, 0.5536, 0.6667, 0.5893, 0.6667, 0.5893, 0.6944, 0.5536, 0.6944, 0.375, 0.6389, 0.4107, 0.6389, 0.4107, 0.6667, 0.375, 0.6667, 0.4107, 0.6389, 0.4464, 0.6389, 0.4464, 0.6667, 0.4107, 0.6667, 0.4464, 0.6389, 0.4821, 0.6389, 0.4821, 0.6667, 0.4464, 0.6667, 0.4821, 0.6389, 0.5179, 0.6389, 0.5179, 0.6667, 0.4821, 0.6667, 0.5179, 0.6389, 0.5536, 0.6389, 0.5536, 0.6667, 0.5179, 0.6667, 0.5536, 0.6389, 0.5893, 0.6389, 0.5893, 0.6667, 0.5536, 0.6667, 0.375, 0.6111, 0.4107, 0.6111, 0.4107, 0.6389, 0.375, 0.6389, 0.4107, 0.6111, 0.4464, 0.6111, 0.4464, 0.6389, 0.4107, 0.6389, 0.4464, 0.6111, 0.4821, 0.6111, 0.4821, 0.6389, 0.4464, 0.6389, 0.4821, 0.6111, 0.5179, 0.6111, 0.5179, 0.6389, 0.4821, 0.6389, 0.5179, 0.6111, 0.5536, 0.6111, 0.5536, 0.6389, 0.5179, 0.6389, 0.5536, 0.6111, 0.5893, 0.6111, 0.5893, 0.6389, 0.5536, 0.6389, 0.375, 0.5833, 0.4107, 0.5833, 0.4107, 0.6111, 0.375, 0.6111, 0.4107, 0.5833, 0.4464, 0.5833, 0.4464, 0.6111, 0.4107, 0.6111, 0.4464, 0.5833, 0.4821, 0.5833, 0.4821, 0.6111, 0.4464, 0.6111, 0.4821, 0.5833, 0.5179, 0.5833, 0.5179, 0.6111, 0.4821, 0.6111, 0.5179, 0.5833, 0.5536, 0.5833, 0.5536, 0.6111, 0.5179, 0.6111, 0.5536, 0.5833, 0.5893, 0.5833, 0.5893, 0.6111, 0.5536, 0.6111, 0.375, 0.5556, 0.4107, 0.5556, 0.4107, 0.5833, 0.375, 0.5833, 0.4107, 0.5556, 0.4464, 0.5556, 0.4464, 0.5833, 0.4107, 0.5833, 0.4464, 0.5556, 0.4821, 0.5556, 0.4821, 0.5833, 0.4464, 0.5833, 0.4821, 0.5556, 0.5179, 0.5556, 0.5179, 0.5833, 0.4821, 0.5833, 0.5179, 0.5556, 0.5536, 0.5556, 0.5536, 0.5833, 0.5179, 0.5833, 0.5536, 0.5556, 0.5893, 0.5556, 0.5893, 0.5833, 0.5536, 0.5833, 0.375, 0.5278, 0.4107, 0.5278, 0.4107, 0.5556, 0.375, 0.5556, 0.4107, 0.5278, 0.4464, 0.5278, 0.4464, 0.5556, 0.4107, 0.5556, 0.4464, 0.5278, 0.4821, 0.5278, 0.4821, 0.5556, 0.4464, 0.5556, 0.4821, 0.5278, 0.5179, 0.5278, 0.5179, 0.5556, 0.4821, 0.5556, 0.5179, 0.5278, 0.5536, 0.5278, 0.5536, 0.5556, 0.5179, 0.5556, 0.5536, 0.5278, 0.5893, 0.5278, 0.5893, 0.5556, 0.5536, 0.5556, 0.375, 0.5, 0.4107, 0.5, 0.4107, 0.5278, 0.375, 0.5278, 0.4107, 0.5, 0.4464, 0.5, 0.4464, 0.5278, 0.4107, 0.5278, 0.4464, 0.5, 0.4821, 0.5, 0.4821, 0.5278, 0.4464, 0.5278, 0.4821, 0.5, 0.5179, 0.5, 0.5179, 0.5278, 0.4821, 0.5278, 0.5179, 0.5, 0.5536, 0.5, 0.5536, 0.5278, 0.5179, 0.5278, 0.5536, 0.5, 0.5893, 0.5, 0.5893, 0.5278, 0.5536, 0.5278, 0.375, 0.9688, 0.4107, 0.9688, 0.4107, 1.0, 0.375, 1.0, 0.4107, 0.9688, 0.4464, 0.9688, 0.4464, 1.0, 0.4107, 1.0, 0.4464, 0.9688, 0.4821, 0.9688, 0.4821, 1.0, 0.4464, 1.0, 0.4821, 0.9688, 0.5179, 0.9688, 0.5179, 1.0, 0.4821, 1.0, 0.5179, 0.9688, 0.5536, 0.9688, 0.5536, 1.0, 0.5179, 1.0, 0.5536, 0.9688, 0.5893, 0.9688, 0.5893, 1.0, 0.5536, 1.0, 0.375, 0.7222, 0.4107, 0.7222, 0.4107, 0.75, 0.375, 0.75, 0.4107, 0.7222, 0.4464, 0.7222, 0.4464, 0.75, 0.4107, 0.75, 0.4464, 0.7222, 0.4821, 0.7222, 0.4821, 0.75, 0.4464, 0.75, 0.4821, 0.7222, 0.5179, 0.7222, 0.5179, 0.75, 0.4821, 0.75, 0.5179, 0.7222, 0.5536, 0.7222, 0.5536, 0.75, 0.5179, 0.75, 0.5536, 0.7222, 0.5893, 0.7222, 0.5893, 0.75, 0.5536, 0.75, 0.375, 0.4688, 0.4107, 0.4688, 0.4107, 0.5, 0.375, 0.5, 0.4107, 0.4688, 0.4464, 0.4688, 0.4464, 0.5, 0.4107, 0.5, 0.4464, 0.4688, 0.4821, 0.4688, 0.4821, 0.5, 0.4464, 0.5, 0.4821, 0.4688, 0.5179, 0.4688, 0.5179, 0.5, 0.4821, 0.5, 0.5179, 0.4688, 0.5536, 0.4688, 0.5536, 0.5, 0.5179, 0.5, 0.5536, 0.4688, 0.5893, 0.4688, 0.5893, 0.5, 0.5536, 0.5, 0.375, 0.2222, 0.4107, 0.2222, 0.4107, 0.25, 0.375, 0.25, 0.4107, 0.2222, 0.4464, 0.2222, 0.4464, 0.25, 0.4107, 0.25, 0.4464, 0.2222, 0.4821, 0.2222, 0.4821, 0.25, 0.4464, 0.25, 0.4821, 0.2222, 0.5179, 0.2222, 0.5179, 0.25, 0.4821, 0.25, 0.5179, 0.2222, 0.5536, 0.2222, 0.5536, 0.25, 0.5179, 0.25, 0.5536, 0.2222, 0.5893, 0.2222, 0.5893, 0.25, 0.5536, 0.25])
me_cube_001.materials.append(mat_material_001)
me_cube_001.use_remesh_fix_poles = True
me_cube_001.use_remesh_preserve_attributes = False
me_cube_001.use_mirror_vertex_groups = False
me_cube_001.update()
me_cube_002 = bpy.data.meshes.new('Cube.002')
me_cube_002.from_pydata([(-1.0, -1.0, -1.0), (-1.0, -1.0, 1.0), (-1.0, 1.0, -1.0), (-1.0, 1.0, 1.0), (1.0, -1.0, -1.0), (1.0, -1.0, 1.0), (1.0, 1.0, -1.0), (1.0, 1.0, 1.0)], [], [(0, 1, 3, 2), (2, 3, 7, 6), (6, 7, 5, 4), (4, 5, 1, 0), (2, 6, 4, 0), (7, 3, 1, 5)])
_uv = me_cube_002.uv_layers.new(name='UVMap')
_uv.uv.foreach_set('vector', [0.375, 0.0, 0.625, 0.0, 0.625, 0.25, 0.375, 0.25, 0.375, 0.25, 0.625, 0.25, 0.625, 0.5, 0.375, 0.5, 0.375, 0.5, 0.625, 0.5, 0.625, 0.75, 0.375, 0.75, 0.375, 0.75, 0.625, 0.75, 0.625, 1.0, 0.375, 1.0, 0.125, 0.5, 0.375, 0.5, 0.375, 0.75, 0.125, 0.75, 0.625, 0.5, 0.875, 0.5, 0.875, 0.75, 0.625, 0.75])
me_cube_002.materials.append(mat_material_003)
me_cube_002.use_remesh_fix_poles = True
me_cube_002.use_remesh_preserve_attributes = False
me_cube_002.use_mirror_vertex_groups = False
me_cube_002.update()
me_cube_003 = bpy.data.meshes.new('Cube.003')
me_cube_003.from_pydata([(-1.0, -1.0, -1.0), (-1.0, -1.0, 1.0), (-1.0, 1.0, -1.0), (-1.0, 1.0, 1.0), (1.0, -1.0, -1.0), (1.0, -1.0, 1.0), (1.0, 1.0, -1.0), (1.0, 1.0, 1.0)], [], [(0, 1, 3, 2), (2, 3, 7, 6), (6, 7, 5, 4), (4, 5, 1, 0), (2, 6, 4, 0), (7, 3, 1, 5)])
_uv = me_cube_003.uv_layers.new(name='UVMap')
_uv.uv.foreach_set('vector', [0.375, 0.0, 0.625, 0.0, 0.625, 0.25, 0.375, 0.25, 0.375, 0.25, 0.625, 0.25, 0.625, 0.5, 0.375, 0.5, 0.375, 0.5, 0.625, 0.5, 0.625, 0.75, 0.375, 0.75, 0.375, 0.75, 0.625, 0.75, 0.625, 1.0, 0.375, 1.0, 0.125, 0.5, 0.375, 0.5, 0.375, 0.75, 0.125, 0.75, 0.625, 0.5, 0.875, 0.5, 0.875, 0.75, 0.625, 0.75])
me_cube_003.materials.append(mat_material_002)
me_cube_003.use_remesh_fix_poles = True
me_cube_003.use_remesh_preserve_attributes = False
me_cube_003.use_mirror_vertex_groups = False
me_cube_003.update()
me_cube_004 = bpy.data.meshes.new('Cube.004')
me_cube_004.from_pydata([(-1.0, -1.0, -1.0), (-1.0, -1.0, 1.0), (-1.0, 1.0, -1.0), (-1.0, 1.0, 1.0), (1.0, -1.0, -1.0), (1.0, -1.0, 1.0), (1.0, 1.0, -1.0), (1.0, 1.0, 1.0)], [], [(0, 1, 3, 2), (2, 3, 7, 6), (6, 7, 5, 4), (4, 5, 1, 0), (2, 6, 4, 0), (7, 3, 1, 5)])
_uv = me_cube_004.uv_layers.new(name='UVMap')
_uv.uv.foreach_set('vector', [0.375, 0.0, 0.625, 0.0, 0.625, 0.25, 0.375, 0.25, 0.375, 0.25, 0.625, 0.25, 0.625, 0.5, 0.375, 0.5, 0.375, 0.5, 0.625, 0.5, 0.625, 0.75, 0.375, 0.75, 0.375, 0.75, 0.625, 0.75, 0.625, 1.0, 0.375, 1.0, 0.125, 0.5, 0.375, 0.5, 0.375, 0.75, 0.125, 0.75, 0.625, 0.5, 0.875, 0.5, 0.875, 0.75, 0.625, 0.75])
me_cube_004.materials.append(mat_material_004)
me_cube_004.use_remesh_fix_poles = True
me_cube_004.use_remesh_preserve_attributes = False
me_cube_004.use_mirror_vertex_groups = False
me_cube_004.update()
me_cube_005 = bpy.data.meshes.new('Cube.005')
me_cube_005.from_pydata([(-1.0, -1.0, -1.0), (-1.0, -1.0, 1.0), (-1.0, 1.0, -1.0), (-1.0, 1.0, 1.0), (1.0, -1.0, -1.0), (1.0, -1.0, 1.0), (1.0, 1.0, -1.0), (1.0, 1.0, 1.0)], [], [(0, 1, 3, 2), (2, 3, 7, 6), (6, 7, 5, 4), (4, 5, 1, 0), (2, 6, 4, 0), (7, 3, 1, 5)])
_uv = me_cube_005.uv_layers.new(name='UVMap')
_uv.uv.foreach_set('vector', [0.375, 0.0, 0.625, 0.0, 0.625, 0.25, 0.375, 0.25, 0.375, 0.25, 0.625, 0.25, 0.625, 0.5, 0.375, 0.5, 0.375, 0.5, 0.625, 0.5, 0.625, 0.75, 0.375, 0.75, 0.375, 0.75, 0.625, 0.75, 0.625, 1.0, 0.375, 1.0, 0.125, 0.5, 0.375, 0.5, 0.375, 0.75, 0.125, 0.75, 0.625, 0.5, 0.875, 0.5, 0.875, 0.75, 0.625, 0.75])
me_cube_005.materials.append(mat_x)
me_cube_005.use_remesh_fix_poles = True
me_cube_005.use_remesh_preserve_attributes = False
me_cube_005.use_mirror_vertex_groups = False
me_cube_005.update()
me_cube_006 = bpy.data.meshes.new('Cube.006')
me_cube_006.from_pydata([(-0.7265, -0.7265, -0.2037), (-0.7265, -0.7265, 0.2037), (-0.7265, 0.7265, -0.2037), (-0.7265, 0.7265, 0.2037), (0.7265, -0.7265, -0.2037), (0.7265, -0.7265, 0.2037), (0.7265, 0.7265, -0.2037), (0.7265, 0.7265, 0.2037)], [], [(0, 1, 3, 2), (2, 3, 7, 6), (6, 7, 5, 4), (4, 5, 1, 0), (2, 6, 4, 0), (7, 3, 1, 5)])
me_cube_006.polygons.foreach_set('use_smooth', [True] * 6)
_uv = me_cube_006.uv_layers.new(name='UVMap')
_uv.uv.foreach_set('vector', [0.375, 0.0, 0.625, 0.0, 0.625, 0.25, 0.375, 0.25, 0.375, 0.25, 0.625, 0.25, 0.625, 0.5, 0.375, 0.5, 0.375, 0.5, 0.625, 0.5, 0.625, 0.75, 0.375, 0.75, 0.375, 0.75, 0.625, 0.75, 0.625, 1.0, 0.375, 1.0, 0.125, 0.5, 0.375, 0.5, 0.375, 0.75, 0.125, 0.75, 0.625, 0.5, 0.875, 0.5, 0.875, 0.75, 0.625, 0.75])
me_cube_006.materials.append(mat_material_007)
me_cube_006.use_remesh_fix_poles = True
me_cube_006.use_remesh_preserve_attributes = False
me_cube_006.use_mirror_vertex_groups = False
me_cube_006.update()
me_cube_007 = bpy.data.meshes.new('Cube.007')
me_cube_007.from_pydata([(-0.7105, -0.7105, -0.08635), (-0.7105, -0.7105, 0.08635), (-0.7105, 0.7105, -0.08635), (-0.7105, 0.7105, 0.08635), (0.7105, -0.7105, -0.08635), (0.7105, -0.7105, 0.08635), (0.7105, 0.7105, -0.08635), (0.7105, 0.7105, 0.08635)], [], [(0, 1, 3, 2), (2, 3, 7, 6), (6, 7, 5, 4), (4, 5, 1, 0), (2, 6, 4, 0), (7, 3, 1, 5)])
me_cube_007.polygons.foreach_set('use_smooth', [True] * 6)
_uv = me_cube_007.uv_layers.new(name='UVMap')
_uv.uv.foreach_set('vector', [0.375, 0.0, 0.625, 0.0, 0.625, 0.25, 0.375, 0.25, 0.375, 0.25, 0.625, 0.25, 0.625, 0.5, 0.375, 0.5, 0.375, 0.5, 0.625, 0.5, 0.625, 0.75, 0.375, 0.75, 0.375, 0.75, 0.625, 0.75, 0.625, 1.0, 0.375, 1.0, 0.125, 0.5, 0.375, 0.5, 0.375, 0.75, 0.125, 0.75, 0.625, 0.5, 0.875, 0.5, 0.875, 0.75, 0.625, 0.75])
me_cube_007.materials.append(mat_material_006)
me_cube_007.use_remesh_fix_poles = True
me_cube_007.use_remesh_preserve_attributes = False
me_cube_007.use_mirror_vertex_groups = False
me_cube_007.update()
me_cube_008 = bpy.data.meshes.new('Cube.008')
me_cube_008.from_pydata([(-0.1207, -0.7219, -0.02825), (-0.1207, -0.7219, 0.02825), (-0.1207, 0.7219, -0.02825), (-0.1207, 0.7219, 0.02825), (0.1207, -0.7219, -0.02825), (0.1207, -0.7219, 0.02825), (0.1207, 0.7219, -0.02825), (0.1207, 0.7219, 0.02825)], [], [(0, 1, 3, 2), (2, 3, 7, 6), (6, 7, 5, 4), (4, 5, 1, 0), (2, 6, 4, 0), (7, 3, 1, 5)])
me_cube_008.polygons.foreach_set('use_smooth', [True] * 6)
_uv = me_cube_008.uv_layers.new(name='UVMap')
_uv.uv.foreach_set('vector', [0.375, 0.0, 0.625, 0.0, 0.625, 0.25, 0.375, 0.25, 0.375, 0.25, 0.625, 0.25, 0.625, 0.5, 0.375, 0.5, 0.375, 0.5, 0.625, 0.5, 0.625, 0.75, 0.375, 0.75, 0.375, 0.75, 0.625, 0.75, 0.625, 1.0, 0.375, 1.0, 0.125, 0.5, 0.375, 0.5, 0.375, 0.75, 0.125, 0.75, 0.625, 0.5, 0.875, 0.5, 0.875, 0.75, 0.625, 0.75])
me_cube_008.materials.append(mat_material_005)
me_cube_008.use_remesh_fix_poles = True
me_cube_008.use_remesh_preserve_attributes = False
me_cube_008.use_mirror_vertex_groups = False
me_cube_008.update()
me_cube_015 = bpy.data.meshes.new('Cube.015')
me_cube_015.from_pydata([(-0.7219, -0.7219, -0.07055), (-0.7219, -0.7219, 0.07055), (-0.7219, 0.7219, -0.07055), (-0.7219, 0.7219, 0.07055), (0.7219, -0.7219, -0.07055), (0.7219, -0.7219, 0.07055), (0.7219, 0.7219, -0.07055), (0.7219, 0.7219, 0.07055)], [], [(0, 1, 3, 2), (2, 3, 7, 6), (6, 7, 5, 4), (4, 5, 1, 0), (2, 6, 4, 0), (7, 3, 1, 5)])
me_cube_015.polygons.foreach_set('use_smooth', [True] * 6)
_uv = me_cube_015.uv_layers.new(name='UVMap')
_uv.uv.foreach_set('vector', [0.375, 0.0, 0.625, 0.0, 0.625, 0.25, 0.375, 0.25, 0.375, 0.25, 0.625, 0.25, 0.625, 0.5, 0.375, 0.5, 0.375, 0.5, 0.625, 0.5, 0.625, 0.75, 0.375, 0.75, 0.375, 0.75, 0.625, 0.75, 0.625, 1.0, 0.375, 1.0, 0.125, 0.5, 0.375, 0.5, 0.375, 0.75, 0.125, 0.75, 0.625, 0.5, 0.875, 0.5, 0.875, 0.75, 0.625, 0.75])
me_cube_015.materials.append(mat_material_008)
me_cube_015.use_remesh_fix_poles = True
me_cube_015.use_remesh_preserve_attributes = False
me_cube_015.use_mirror_vertex_groups = False
me_cube_015.update()
me_cube_016 = bpy.data.meshes.new('Cube.016')
me_cube_016.from_pydata([(-0.7219, -0.7219, -0.1253), (-0.7219, -0.7219, 0.1253), (-0.7219, 0.7219, -0.1253), (-0.7219, 0.7219, 0.1253), (0.7219, -0.7219, -0.1253), (0.7219, -0.7219, 0.1253), (0.7219, 0.7219, -0.1253), (0.7219, 0.7219, 0.1253)], [], [(0, 1, 3, 2), (2, 3, 7, 6), (6, 7, 5, 4), (4, 5, 1, 0), (2, 6, 4, 0), (7, 3, 1, 5)])
me_cube_016.polygons.foreach_set('use_smooth', [True] * 6)
_uv = me_cube_016.uv_layers.new(name='UVMap')
_uv.uv.foreach_set('vector', [0.375, 0.0, 0.625, 0.0, 0.625, 0.25, 0.375, 0.25, 0.375, 0.25, 0.625, 0.25, 0.625, 0.5, 0.375, 0.5, 0.375, 0.5, 0.625, 0.5, 0.625, 0.75, 0.375, 0.75, 0.375, 0.75, 0.625, 0.75, 0.625, 1.0, 0.375, 1.0, 0.125, 0.5, 0.375, 0.5, 0.375, 0.75, 0.125, 0.75, 0.625, 0.5, 0.875, 0.5, 0.875, 0.75, 0.625, 0.75])
me_cube_016.materials.append(mat_material_009)
me_cube_016.use_remesh_fix_poles = True
me_cube_016.use_remesh_preserve_attributes = False
me_cube_016.use_mirror_vertex_groups = False
me_cube_016.update()

# ---- curves / text
txt_text_001 = bpy.data.curves.new('Text.001', 'FONT')
txt_text_001.dimensions = '2D'
txt_text_001.body = '钙钛矿'
txt_text_001.use_path_clamp = True
txt_text_001.extrude = 0.041
txt_text = bpy.data.curves.new('Text', 'FONT')
txt_text.dimensions = '2D'
txt_text.body = '钙钛矿'
txt_text.materials.append(mat_material_010)
txt_text.use_path_clamp = True
txt_text.extrude = 0.062

# ---- objects
ob_cube_010 = bpy.data.objects.new('Cube.010', me_cube)
ob_cube_011 = bpy.data.objects.new('Cube.011', me_cube_014)
ob_cube_012 = bpy.data.objects.new('Cube.012', me_cube_017)
ob_cube_013 = bpy.data.objects.new('Cube.013', me_cube_018)
ob_cube_014 = bpy.data.objects.new('Cube.014', me_cube_019)
ob_text_001 = bpy.data.objects.new('Text.001', txt_text_001)
ob_camera_001 = bpy.data.objects.new('Camera.001', cam_camera_001)
ob_cube = bpy.data.objects.new('Cube', me_cube_001)
ob_cube_001 = bpy.data.objects.new('Cube.001', me_cube_002)
ob_cube_002 = bpy.data.objects.new('Cube.002', me_cube_003)
ob_cube_003 = bpy.data.objects.new('Cube.003', me_cube_004)
ob_cube_004 = bpy.data.objects.new('Cube.004', me_cube_005)
ob_cube_006 = bpy.data.objects.new('Cube.006', me_cube_006)
ob_cube_007 = bpy.data.objects.new('Cube.007', me_cube_007)
ob_cube_008 = bpy.data.objects.new('Cube.008', me_cube_008)
ob_cube_005 = bpy.data.objects.new('Cube.005', me_cube_015)
ob_cube_009 = bpy.data.objects.new('Cube.009', me_cube_016)
ob_camera = bpy.data.objects.new('Camera', cam_camera)
ob_text = bpy.data.objects.new('Text', txt_text)

# ---- transforms, parenting, visibility, modifiers, constraints
ob_cube_010.location = (0.0, 0.0, 0.0)
ob_cube_010.lineart.crease_threshold = 0.0
_m = ob_cube_010.modifiers.new('Bevel', 'BEVEL')
_m.width = 0.037
_m.width_pct = 0.037
_m.segments = 2
_m = ob_cube_010.modifiers.new('Auto Smooth', 'NODES')
_m.node_group = ng_auto_smooth
_gi = [s.identifier for s in ng_auto_smooth.interface.items_tree if s.item_type == 'SOCKET' and s.in_out == 'INPUT']
_m[_gi[1]] = 0.5236  # Angle
ob_cube_011.location = (0.0, 0.0, 0.2304)
ob_cube_011.lineart.crease_threshold = 0.0
_m = ob_cube_011.modifiers.new('Bevel', 'BEVEL')
_m.width = 0.037
_m.width_pct = 0.037
_m.segments = 2
_m = ob_cube_011.modifiers.new('Auto Smooth', 'NODES')
_m.node_group = ng_auto_smooth
_gi = [s.identifier for s in ng_auto_smooth.interface.items_tree if s.item_type == 'SOCKET' and s.in_out == 'INPUT']
_m[_gi[1]] = 0.5236  # Angle
ob_cube_012.location = (0.0, 0.0, 0.5786)
ob_cube_012.lineart.crease_threshold = 0.0
_m = ob_cube_012.modifiers.new('Bevel', 'BEVEL')
_m.width = 0.037
_m.width_pct = 0.037
_m.segments = 2
_m = ob_cube_012.modifiers.new('Auto Smooth', 'NODES')
_m.node_group = ng_auto_smooth
_gi = [s.identifier for s in ng_auto_smooth.interface.items_tree if s.item_type == 'SOCKET' and s.in_out == 'INPUT']
_m[_gi[1]] = 0.5236  # Angle
ob_cube_013.location = (0.0, 0.0, 0.9306)
ob_cube_013.lineart.crease_threshold = 0.0
_m = ob_cube_013.modifiers.new('Bevel', 'BEVEL')
_m.width = 0.037
_m.width_pct = 0.037
_m.segments = 2
_m = ob_cube_013.modifiers.new('Auto Smooth', 'NODES')
_m.node_group = ng_auto_smooth
_gi = [s.identifier for s in ng_auto_smooth.interface.items_tree if s.item_type == 'SOCKET' and s.in_out == 'INPUT']
_m[_gi[1]] = 0.5236  # Angle
ob_cube_014.location = (-0.8532, 0.0, 1.192)
ob_cube_014.lineart.crease_threshold = 0.0
_m = ob_cube_014.modifiers.new('Bevel', 'BEVEL')
_m.width = 0.037
_m.width_pct = 0.037
_m.segments = 2
_m = ob_cube_014.modifiers.new('Array', 'ARRAY')
_m.count = 6
_m.relative_offset_displace = (1.37, 0.0, 0.0)
_m = ob_cube_014.modifiers.new('Auto Smooth', 'NODES')
_m.node_group = ng_auto_smooth
_gi = [s.identifier for s in ng_auto_smooth.interface.items_tree if s.item_type == 'SOCKET' and s.in_out == 'INPUT']
_m[_gi[1]] = 0.5236  # Angle
ob_text_001.location = (-0.7651, -1.042, 0.4458)
ob_text_001.rotation_euler = (1.571, -0.0, 0.0)
ob_text_001.scale = (0.6184, 0.6184, 0.6184)
ob_text_001.lineart.crease_threshold = 0.0
ob_camera_001.location = (3.24, -5.09, 2.477)
ob_camera_001.rotation_euler = (1.25, 4.208e-07, 0.5793)
ob_camera_001.lineart.crease_threshold = 0.0
ob_cube.location = (0.0, 0.0, 0.0)
ob_cube.scale = (1.685, 1.685, -0.3824)
ob_cube.lineart.crease_threshold = 0.0
_m = ob_cube.modifiers.new('Bevel', 'BEVEL')
_m.width = 0.03
_m.width_pct = 0.03
_m.segments = 5
_m = ob_cube.modifiers.new('Auto Smooth', 'NODES')
_m.node_group = ng_auto_smooth
_gi = [s.identifier for s in ng_auto_smooth.interface.items_tree if s.item_type == 'SOCKET' and s.in_out == 'INPUT']
_m[_gi[1]] = 0.5236  # Angle
ob_cube_001.location = (0.0, 0.0, -0.7074)
ob_cube_001.scale = (1.691, 1.691, -0.1353)
ob_cube_001.lineart.crease_threshold = 0.0
ob_cube_002.location = (0.0, 0.0, -1.303)
ob_cube_002.scale = (1.691, 1.691, -0.283)
ob_cube_002.lineart.crease_threshold = 0.0
ob_cube_003.location = (0.0, 0.0, 0.6457)
ob_cube_003.scale = (1.691, 1.691, -0.1185)
ob_cube_003.lineart.crease_threshold = 0.0
ob_cube_004.location = (1.106, 0.0, 0.9961)
ob_cube_004.scale = (0.246, 1.691, -0.04062)
ob_cube_004.lineart.crease_threshold = 0.0
_m = ob_cube_004.modifiers.new('倒角', 'BEVEL')
_m.width = 0.13
_m.width_pct = 0.13
_m.segments = 5
_m = ob_cube_004.modifiers.new('阵列', 'ARRAY')
_m.relative_offset_displace = (-4.4, 0.0, 0.0)
ob_cube_006.location = (-0.04094, 0.0, 0.4665)
ob_cube_006.lineart.crease_threshold = 0.0
_m = ob_cube_006.modifiers.new('Bevel', 'BEVEL')
_m.width = 0.06
_m.width_pct = 0.06
_m.segments = 12
ob_cube_007.location = (-0.04094, 0.0, 0.7292)
ob_cube_007.lineart.crease_threshold = 0.0
_m = ob_cube_007.modifiers.new('Bevel', 'BEVEL')
_m.width = 0.014
_m.width_pct = 0.014
_m.segments = 12
ob_cube_008.location = (-0.5723, 0.0, 0.8536)
ob_cube_008.lineart.crease_threshold = 0.0
_m = ob_cube_008.modifiers.new('Bevel', 'BEVEL')
_m.width = 0.012
_m.width_pct = 0.012
_m.segments = 12
_m = ob_cube_008.modifiers.new('Array', 'ARRAY')
_m.count = 5
_m.relative_offset_displace = (1.12, 0.0, 0.0)
ob_cube_005.location = (-0.04094, 0.0, 0.2238)
ob_cube_005.lineart.crease_threshold = 0.0
_m = ob_cube_005.modifiers.new('Bevel', 'BEVEL')
_m.width = 0.017
_m.width_pct = 0.017
_m.segments = 12
ob_cube_009.location = (-0.04094, 0.0, 0.03813)
ob_cube_009.lineart.crease_threshold = 0.0
_m = ob_cube_009.modifiers.new('Bevel', 'BEVEL')
_m.width = 0.044
_m.width_pct = 0.044
_m.segments = 12
ob_camera.location = (-2.692, 3.643, 1.619)
ob_camera.rotation_euler = (1.322, 2.408e-07, -2.425)
ob_camera.lineart.crease_threshold = 0.0
ob_text.location = (-0.327, -0.7981, 0.3556)
ob_text.rotation_euler = (1.502, -0.0, 0.0)
ob_text.scale = (0.2394, 0.2394, 0.2394)
ob_text.lineart.crease_threshold = 0.0

# ---- collection membership
scene.collection.objects.link(ob_cube_010)
scene.collection.objects.link(ob_cube_011)
scene.collection.objects.link(ob_cube_012)
scene.collection.objects.link(ob_cube_013)
scene.collection.objects.link(ob_cube_014)
scene.collection.objects.link(ob_text_001)
scene.collection.objects.link(ob_camera_001)
col_collection.objects.link(ob_cube)
col_collection.objects.link(ob_cube_001)
col_collection.objects.link(ob_cube_002)
col_collection.objects.link(ob_cube_003)
col_collection.objects.link(ob_cube_004)
col_collection_2.objects.link(ob_cube_006)
col_collection_2.objects.link(ob_cube_007)
col_collection_2.objects.link(ob_cube_008)
col_collection_2.objects.link(ob_cube_005)
col_collection_2.objects.link(ob_cube_009)
col_collection_2.objects.link(ob_camera)
col_collection_2.objects.link(ob_text)
def _layer_coll(name, lc=None):
    lc = lc or bpy.context.view_layer.layer_collection
    for c in lc.children:
        if c.name == name: return c
        r = _layer_coll(name, c)
        if r: return r
_layer_coll('Collection').exclude = True
_layer_coll('Collection 2').exclude = True

# ---- scene / render settings (as saved in the file)
scene.camera = ob_camera_001
scene.frame_start = 1; scene.frame_end = 250; scene.frame_set(0)
scene.render.engine = 'BLENDER_EEVEE_NEXT'
scene.render.film_transparent = True
scene.cycles.use_denoising = False
scene.cycles.samples = 128
scene.cycles.sampling_pattern = 'TABULATED_SOBOL'
scene.cycles.use_adaptive_sampling = False
scene.cycles.use_light_tree = False
scene.eevee.use_overscan = True
scene.eevee.use_raytracing = True
scene.view_settings.view_transform = 'Filmic'
bpy.context.view_layer.update()

# ---- added for rendering (the .blend has no usable light): sun
light_auto_sun = bpy.data.lights.new('AutoSun', 'SUN')
light_auto_sun.energy = 3.0
light_auto_sun.angle = 0.0523599
ob_auto_sun = bpy.data.objects.new('AutoSun', light_auto_sun)
scene.collection.objects.link(ob_auto_sun)
ob_auto_sun.rotation_euler = (0.872665, 0.174533, 0.523599)
bpy.context.view_layer.update()
